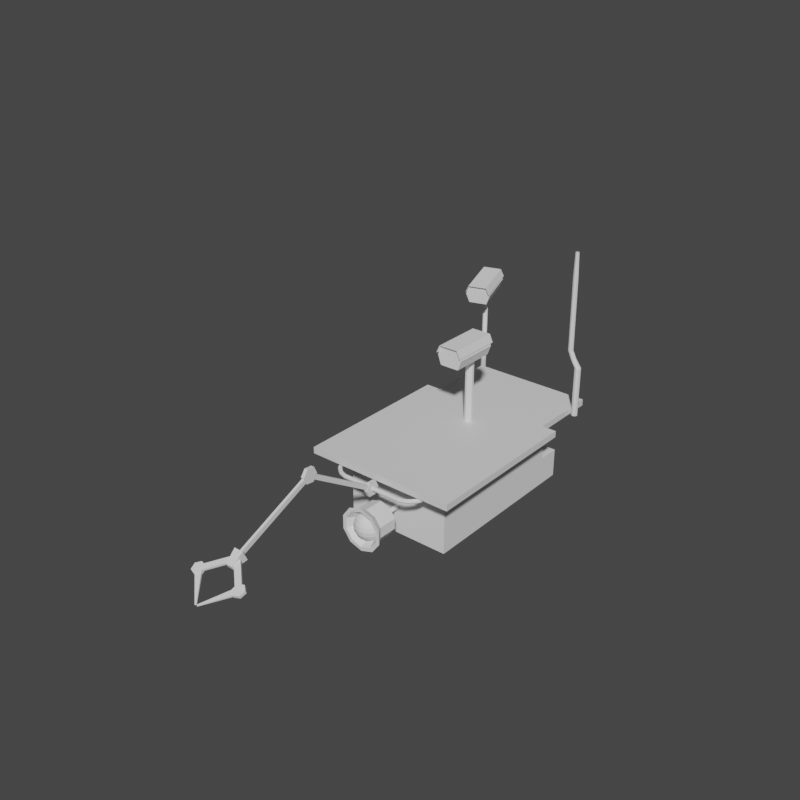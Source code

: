 # Source: Rovee.blend  (saved by Blender 3.1.7; exported with 4.5.12 LTS)
import bpy
from mathutils import Matrix  # noqa: F401  (used for matrix-valued properties, if any)

bpy.ops.wm.read_factory_settings(use_empty=True)
scene = bpy.context.scene
scene.name = 'Scene'

# ---- materials (node trees are filled in below, after node groups)
mat_metal = bpy.data.materials.new('Metal')
mat_glass = bpy.data.materials.new('Glass')
mat_antenna_mat = bpy.data.materials.new('Antenna_MAT')

# ---- material node trees
mat_metal.use_nodes = True; mat_metal.node_tree.nodes.clear()
_N = mat_metal.node_tree.nodes; _L = mat_metal.node_tree.links
n0 = _N.new('ShaderNodeBsdfPrincipled'); n0.name = 'Principled BSDF'; n0.location = (10, 300)
n0.distribution = 'GGX'
n0.subsurface_method = 'RANDOM_WALK_SKIN'
n0.inputs[3].default_value = 1.45
n0.inputs[27].default_value = (0.0, 0.0, 0.0, 1.0)
n0.inputs[28].default_value = 1.0
n1 = _N.new('ShaderNodeOutputMaterial'); n1.name = 'Material Output'; n1.location = (300, 300)
_L.new(n0.outputs[0], n1.inputs[0])
n1.is_active_output = True
mat_glass.use_nodes = True; mat_glass.node_tree.nodes.clear()
_N = mat_glass.node_tree.nodes; _L = mat_glass.node_tree.links
n0 = _N.new('ShaderNodeBsdfPrincipled'); n0.name = 'Principled BSDF'; n0.location = (10, 300)
n0.distribution = 'GGX'
n0.subsurface_method = 'RANDOM_WALK_SKIN'
n0.inputs[3].default_value = 1.45
n0.inputs[27].default_value = (0.0, 0.0, 0.0, 1.0)
n0.inputs[28].default_value = 1.0
n1 = _N.new('ShaderNodeOutputMaterial'); n1.name = 'Material Output'; n1.location = (300, 300)
_L.new(n0.outputs[0], n1.inputs[0])
n1.is_active_output = True
mat_antenna_mat.use_nodes = True; mat_antenna_mat.node_tree.nodes.clear()
_N = mat_antenna_mat.node_tree.nodes; _L = mat_antenna_mat.node_tree.links
n0 = _N.new('ShaderNodeOutputMaterial'); n0.name = 'Material Output'; n0.location = (300, 300)
n1 = _N.new('ShaderNodeBsdfPrincipled'); n1.name = 'Principled BSDF'; n1.location = (10, 300)
n1.distribution = 'GGX'
n1.subsurface_method = 'RANDOM_WALK_SKIN'
n1.inputs[3].default_value = 1.45
n1.inputs[27].default_value = (0.0, 0.0, 0.0, 1.0)
n1.inputs[28].default_value = 1.0
_L.new(n1.outputs[0], n0.inputs[0])
n0.is_active_output = True

# ---- world
world_world = bpy.data.worlds.new('World'); scene.world = world_world
world_world.use_nodes = True; world_world.node_tree.nodes.clear()
_N = world_world.node_tree.nodes; _L = world_world.node_tree.links
n0 = _N.new('ShaderNodeOutputWorld'); n0.name = 'World Output'; n0.location = (300, 300)
n1 = _N.new('ShaderNodeBackground'); n1.name = 'Background'; n1.location = (10, 300)
n1.inputs[0].default_value = (0.05088, 0.05088, 0.05088, 1.0)
_L.new(n1.outputs[0], n0.inputs[0])
n0.is_active_output = True
world_world.color = (0.05088, 0.05088, 0.05088)
world_world.use_sun_shadow = False
world_world.sun_shadow_jitter_overblur = 0.0

# ---- meshes
me_cube = bpy.data.meshes.new('Cube')
me_cube.from_pydata([(-1.338, -1.718, -0.8537), (-1.338, -1.718, 0.8537), (-1.338, 2.158, -0.8537), (-1.338, 2.158, 0.8537), (1.338, -1.718, -0.8537), (1.338, -1.718, 0.8537), (1.338, 2.158, -0.8537), (1.338, 2.158, 0.8537), (-1.338, -1.718, -0.1357), (-1.338, 2.158, -0.1357), (1.338, 2.158, -0.1357), (1.338, -1.718, -0.1357), (-1.338, 2.713, -0.1357), (-1.338, 2.713, -0.8537), (1.338, 2.713, -0.8537), (1.338, 2.713, -0.1357)], [], [(8, 1, 3, 9), (9, 3, 7, 10), (10, 7, 5, 11), (11, 5, 1, 8), (2, 6, 4, 0), (7, 3, 1, 5), (4, 11, 8, 0), (6, 10, 11, 4), (9, 10, 15, 12), (0, 8, 9, 2), (13, 12, 15, 14), (2, 9, 12, 13), (10, 6, 14, 15), (6, 2, 13, 14)])
_uv = me_cube.uv_layers.new(name='UVMap')
_uv.uv.foreach_set('vector', [0.4801, 0.0, 0.625, 0.0, 0.625, 0.25, 0.4801, 0.25, 0.4801, 0.25, 0.625, 0.25, 0.625, 0.5, 0.4801, 0.5, 0.4801, 0.5, 0.625, 0.5, 0.625, 0.75, 0.4801, 0.75, 0.4801, 0.75, 0.625, 0.75, 0.625, 1.0, 0.4801, 1.0, 0.125, 0.5, 0.375, 0.5, 0.375, 0.75, 0.125, 0.75, 0.625, 0.5, 0.875, 0.5, 0.875, 0.75, 0.625, 0.75, 0.375, 0.75, 0.4801, 0.75, 0.4801, 1.0, 0.375, 1.0, 0.375, 0.5, 0.4801, 0.5, 0.4801, 0.75, 0.375, 0.75, 0.4801, 0.25, 0.4801, 0.5, 0.4801, 0.5, 0.4801, 0.25, 0.375, 0.0, 0.4801, 0.0, 0.4801, 0.25, 0.375, 0.25, 0.375, 0.25, 0.4801, 0.25, 0.4801, 0.5, 0.375, 0.5, 0.375, 0.25, 0.4801, 0.25, 0.4801, 0.25, 0.375, 0.25, 0.4801, 0.5, 0.375, 0.5, 0.375, 0.5, 0.4801, 0.5, 0.375, 0.5, 0.125, 0.5, 0.125, 0.5, 0.375, 0.5])
me_cube.use_remesh_fix_poles = True
me_cube.use_remesh_preserve_attributes = False
me_cube.update()
me_cube_001 = bpy.data.meshes.new('Cube.001')
me_cube_001.from_pydata([(1.903, -2.073, -0.07966), (1.903, -2.073, 0.07966), (1.903, 2.073, -0.07966), (1.903, 2.073, 0.07966), (0.0, 2.073, -0.07966), (0.0, 2.073, 0.07966), (0.0, -2.073, -0.07966), (0.0, -2.073, 0.07966), (1.531, 2.073, 0.07966), (1.531, -2.073, -0.07966), (1.531, 2.073, -0.07966), (1.531, -2.073, 0.07966), (-1.903, -2.073, -0.07966), (-1.903, -2.073, 0.07966), (-1.903, 2.073, -0.07966), (-1.903, 2.073, 0.07966), (-1.531, 2.073, 0.07966), (-1.531, -2.073, -0.07966), (-1.531, 2.073, -0.07966), (-1.531, -2.073, 0.07966), (1.531, 3.87, -0.07966), (0.0, 3.87, -0.07966), (0.0, 3.87, 0.07966), (1.531, 3.87, 0.07966), (-1.531, 3.87, -0.07966), (-1.531, 3.87, 0.07966)], [], [(10, 8, 3, 2), (2, 3, 1, 0), (10, 2, 0, 9), (8, 5, 7, 11), (9, 11, 7, 6), (0, 1, 11, 9), (3, 8, 11, 1), (4, 10, 9, 6), (8, 10, 20, 23), (18, 14, 15, 16), (14, 12, 13, 15), (18, 17, 12, 14), (16, 19, 7, 5), (17, 6, 7, 19), (12, 17, 19, 13), (15, 13, 19, 16), (4, 6, 17, 18), (5, 8, 23, 22), (21, 22, 23, 20), (21, 24, 25, 22), (16, 5, 22, 25), (10, 4, 21, 20), (4, 18, 24, 21), (18, 16, 25, 24)])
me_cube_001.polygons.foreach_set('material_index', [0, 0, 0, 1, 0, 0, 1, 0, 0, 0, 0, 0, 1, 0, 0, 1, 0, 1, 0, 0, 1, 0, 0, 0])
_uv = me_cube_001.uv_layers.new(name='UVMap')
_uv.uv.foreach_set('vector', [0.375, 0.4756, 0.625, 0.4756, 0.625, 0.5, 0.375, 0.5, 0.375, 0.5, 0.625, 0.5, 0.625, 0.75, 0.375, 0.75, 0.3506, 0.5, 0.375, 0.5, 0.375, 0.75, 0.3506, 0.75, 0.6494, 0.5, 0.75, 0.5, 0.75, 0.75, 0.6494, 0.75, 0.375, 0.7744, 0.625, 0.7744, 0.625, 0.875, 0.375, 0.875, 0.375, 0.75, 0.625, 0.75, 0.625, 0.7744, 0.375, 0.7744, 0.625, 0.5, 0.6494, 0.5, 0.6494, 0.75, 0.625, 0.75, 0.25, 0.5, 0.3506, 0.5, 0.3506, 0.75, 0.25, 0.75, 0.625, 0.4756, 0.375, 0.4756, 0.375, 0.4756, 0.625, 0.4756, 0.375, 0.4756, 0.375, 0.5, 0.625, 0.5, 0.625, 0.4756, 0.375, 0.5, 0.375, 0.75, 0.625, 0.75, 0.625, 0.5, 0.3506, 0.5, 0.3506, 0.75, 0.375, 0.75, 0.375, 0.5, 0.6494, 0.5, 0.6494, 0.75, 0.75, 0.75, 0.75, 0.5, 0.375, 0.7744, 0.375, 0.875, 0.625, 0.875, 0.625, 0.7744, 0.375, 0.75, 0.375, 0.7744, 0.625, 0.7744, 0.625, 0.75, 0.625, 0.5, 0.625, 0.75, 0.6494, 0.75, 0.6494, 0.5, 0.25, 0.5, 0.25, 0.75, 0.3506, 0.75, 0.3506, 0.5, 0.75, 0.5, 0.6494, 0.5, 0.6494, 0.5, 0.75, 0.5, 0.375, 0.375, 0.625, 0.375, 0.625, 0.4756, 0.375, 0.4756, 0.375, 0.375, 0.375, 0.4756, 0.625, 0.4756, 0.625, 0.375, 0.6494, 0.5, 0.75, 0.5, 0.75, 0.5, 0.6494, 0.5, 0.3506, 0.5, 0.25, 0.5, 0.25, 0.5, 0.3506, 0.5, 0.25, 0.5, 0.3506, 0.5, 0.3506, 0.5, 0.25, 0.5, 0.375, 0.4756, 0.625, 0.4756, 0.625, 0.4756, 0.375, 0.4756])
me_cube_001.materials.append(mat_metal)
me_cube_001.materials.append(mat_glass)
me_cube_001.use_remesh_fix_poles = True
me_cube_001.use_remesh_preserve_attributes = False
me_cube_001.update()
me_cylinder = bpy.data.meshes.new('Cylinder')
me_cylinder.from_pydata([(0.0, -0.1046, 0.8931), (0.0, -0.1046, -0.8931), (-0.06148, -0.08462, 0.8931), (-0.06148, -0.08462, -0.8931), (-0.09947, -0.03232, 0.8931), (-0.09947, -0.03232, -0.8931), (-0.09947, 0.03232, 0.8931), (-0.09947, 0.03232, -0.8931), (-0.06148, 0.08462, 0.8931), (-0.06148, 0.08462, -0.8931), (9.144e-09, 0.1046, 0.8931), (9.144e-09, 0.1046, -0.8931), (0.06148, 0.08462, 0.8931), (0.06148, 0.08462, -0.8931), (0.09947, 0.03232, 0.8931), (0.09947, 0.03232, -0.8931), (0.09947, -0.03232, 0.8931), (0.09947, -0.03232, -0.8931), (0.06148, -0.08462, 0.8931), (0.06148, -0.08462, -0.8931)], [], [(0, 2, 3, 1), (2, 4, 5, 3), (4, 6, 7, 5), (6, 8, 9, 7), (8, 10, 11, 9), (10, 12, 13, 11), (12, 14, 15, 13), (14, 16, 17, 15), (3, 5, 7, 9, 11, 13, 15, 17, 19, 1), (16, 18, 19, 17), (18, 0, 1, 19), (0, 18, 16, 14, 12, 10, 8, 6, 4, 2)])
_uv = me_cylinder.uv_layers.new(name='UVMap')
_uv.uv.foreach_set('vector', [1.0, 0.5, 0.9, 0.5, 0.9, 1.0, 1.0, 1.0, 0.9, 0.5, 0.8, 0.5, 0.8, 1.0, 0.9, 1.0, 0.8, 0.5, 0.7, 0.5, 0.7, 1.0, 0.8, 1.0, 0.7, 0.5, 0.6, 0.5, 0.6, 1.0, 0.7, 1.0, 0.6, 0.5, 0.5, 0.5, 0.5, 1.0, 0.6, 1.0, 0.5, 0.5, 0.4, 0.5, 0.4, 1.0, 0.5, 1.0, 0.4, 0.5, 0.3, 0.5, 0.3, 1.0, 0.4, 1.0, 0.3, 0.5, 0.2, 0.5, 0.2, 1.0, 0.3, 1.0, 0.3911, 0.4442, 0.4783, 0.3242, 0.4783, 0.1758, 0.3911, 0.05584, 0.25, 0.01, 0.1089, 0.05584, 0.02175, 0.1758, 0.02175, 0.3242, 0.1089, 0.4442, 0.25, 0.49, 0.2, 0.5, 0.1, 0.5, 0.1, 1.0, 0.2, 1.0, 0.1, 0.5, -7.451e-08, 0.5, -7.451e-08, 1.0, 0.1, 1.0, 0.75, 0.49, 0.6089, 0.4442, 0.5217, 0.3242, 0.5217, 0.1758, 0.6089, 0.05584, 0.75, 0.01, 0.8911, 0.05584, 0.9783, 0.1758, 0.9783, 0.3242, 0.8911, 0.4442])
me_cylinder.use_remesh_fix_poles = True
me_cylinder.use_remesh_preserve_attributes = False
me_cylinder.update()
me_cube_002 = bpy.data.meshes.new('Cube.002')
me_cube_002.from_pydata([(0.239, -0.5667, -0.2435), (0.2174, -0.5667, 0.2435), (0.239, 0.5667, -0.2435), (0.2174, 0.5667, 0.2435), (-0.239, -0.5667, -0.2435), (-0.2174, -0.5667, 0.2435), (-0.239, 0.5667, -0.2435), (-0.2174, 0.5667, 0.2435), (0.3268, -0.5667, 0.0), (0.3268, 0.5667, 0.0), (-0.3268, 0.5667, 0.0), (-0.3268, -0.5667, 0.0), (0.2946, -0.5667, 0.07187), (0.2946, 0.5667, 0.07187), (-0.2946, 0.5667, 0.07187), (-0.2946, -0.5667, 0.07187), (0.3275, -0.63, 0.06264), (0.2418, -0.63, 0.2534), (0.2418, 0.63, 0.2534), (-0.2418, 0.63, 0.2534), (-0.2418, -0.63, 0.2534), (0.3275, 0.63, 0.06264), (-0.3275, 0.63, 0.06264), (-0.3275, -0.63, 0.06264)], [], [(1, 17, 20, 5), (13, 14, 7, 3), (14, 22, 19, 7), (15, 12, 1, 5), (2, 0, 4, 6), (3, 18, 21, 13), (4, 0, 8, 11), (6, 4, 11, 10), (2, 6, 10, 9), (0, 2, 9, 8), (11, 8, 12, 15), (10, 11, 15, 14), (9, 10, 14, 13), (8, 9, 13, 12), (16, 21, 18, 17), (22, 23, 20, 19), (19, 20, 17, 18), (13, 21, 16, 12), (7, 19, 18, 3), (15, 23, 22, 14), (5, 20, 23, 15), (12, 16, 17, 1)])
_uv = me_cube_002.uv_layers.new(name='UVMap')
_uv.uv.foreach_set('vector', [0.625, 1.0, 0.625, 1.0, 0.625, 0.75, 0.625, 0.75, 0.5369, 0.25, 0.5369, 0.5, 0.625, 0.5, 0.625, 0.25, 0.5369, 0.5, 0.5369, 0.5, 0.625, 0.5, 0.625, 0.5, 0.5369, 0.75, 0.5369, 1.0, 0.625, 1.0, 0.625, 0.75, 0.125, 0.5, 0.125, 0.75, 0.375, 0.75, 0.375, 0.5, 0.625, 0.25, 0.625, 0.25, 0.5369, 0.25, 0.5369, 0.25, 0.375, 0.75, 0.375, 1.0, 0.5, 1.0, 0.5, 0.75, 0.375, 0.5, 0.375, 0.75, 0.5, 0.75, 0.5, 0.5, 0.375, 0.25, 0.375, 0.5, 0.5, 0.5, 0.5, 0.25, 0.375, 0.0, 0.375, 0.25, 0.5, 0.25, 0.5, 0.0, 0.5, 0.75, 0.5, 1.0, 0.5369, 1.0, 0.5369, 0.75, 0.5, 0.5, 0.5, 0.75, 0.5369, 0.75, 0.5369, 0.5, 0.5, 0.25, 0.5, 0.5, 0.5369, 0.5, 0.5369, 0.25, 0.5, 0.0, 0.5, 0.25, 0.5369, 0.25, 0.5369, 0.0, 0.5369, 0.0, 0.5369, 0.25, 0.625, 0.25, 0.625, 0.0, 0.5369, 0.5, 0.5369, 0.75, 0.625, 0.75, 0.625, 0.5, 0.625, 0.5, 0.625, 0.75, 0.875, 0.75, 0.875, 0.5, 0.5369, 0.25, 0.5369, 0.25, 0.5369, 0.0, 0.5369, 0.0, 0.625, 0.5, 0.625, 0.5, 0.625, 0.25, 0.625, 0.25, 0.5369, 0.75, 0.5369, 0.75, 0.5369, 0.5, 0.5369, 0.5, 0.625, 0.75, 0.625, 0.75, 0.5369, 0.75, 0.5369, 0.75, 0.5369, 1.0, 0.5369, 1.0, 0.625, 1.0, 0.625, 1.0])
me_cube_002.use_remesh_fix_poles = True
me_cube_002.use_remesh_preserve_attributes = False
me_cube_002.update()
me_cylinder_001 = bpy.data.meshes.new('Cylinder.001')
me_cylinder_001.from_pydata([(0.0, 0.2421, 0.426), (0.0, -0.2421, 0.426), (0.2504, 0.2421, 0.3447), (0.2504, -0.2421, 0.3447), (0.4052, 0.2421, 0.1316), (0.4052, -0.2421, 0.1316), (0.4052, 0.2421, -0.1316), (0.4052, -0.2421, -0.1316), (0.2504, 0.2421, -0.3447), (0.2504, -0.2421, -0.3447), (-3.724e-08, 0.2421, -0.426), (-3.724e-08, -0.2421, -0.426), (-0.2504, 0.2421, -0.3447), (-0.2504, -0.2421, -0.3447), (-0.4052, 0.2421, -0.1316), (-0.4052, -0.2421, -0.1316), (-0.4052, 0.2421, 0.1316), (-0.4052, -0.2421, 0.1316), (-0.2504, 0.2421, 0.3447), (-0.2504, -0.2421, 0.3447), (0.3217, -0.4258, 0.4427), (8.451e-09, -0.4258, 0.5473), (0.5205, -0.4258, 0.1691), (0.5205, -0.4258, -0.1691), (0.3217, -0.4258, -0.4427), (-3.939e-08, -0.4258, -0.5473), (-0.3217, -0.4258, -0.4427), (-0.5205, -0.4258, -0.1691), (-0.5205, -0.4258, 0.1691), (-0.3217, -0.4258, 0.4427), (0.2649, -0.4258, 0.3645), (6.024e-09, -0.4258, 0.4506), (0.4285, -0.4258, 0.1392), (0.4285, -0.4258, -0.1392), (0.2649, -0.4258, -0.3645), (-3.337e-08, -0.4258, -0.4506), (-0.2649, -0.4258, -0.3645), (-0.4285, -0.4258, -0.1392), (-0.4285, -0.4258, 0.1392), (-0.2649, -0.4258, 0.3645), (0.2649, -0.4258, 0.3645), (6.024e-09, -0.4258, 0.4506), (0.4285, -0.4258, 0.1392), (0.4285, -0.4258, -0.1392), (0.2649, -0.4258, -0.3645), (-3.337e-08, -0.4258, -0.4506), (-0.2649, -0.4258, -0.3645), (-0.4285, -0.4258, -0.1392), (-0.4285, -0.4258, 0.1392), (-0.2649, -0.4258, 0.3645), (0.2068, -0.2419, 0.2847), (1.236e-08, -0.2419, 0.3519), (0.3347, -0.2419, 0.1087), (0.3347, -0.2419, -0.1087), (0.2068, -0.2419, -0.2847), (-1.84e-08, -0.2419, -0.3519), (-0.2068, -0.2419, -0.2847), (-0.3347, -0.2419, -0.1087), (-0.3347, -0.2419, 0.1087), (-0.2068, -0.2419, 0.2847), (0.2068, 0.0357, 0.2847), (7.672e-09, 0.0357, 0.3519), (0.3347, 0.0357, 0.1087), (0.3347, 0.0357, -0.1087), (0.2068, 0.0357, -0.2847), (-2.309e-08, 0.0357, -0.3519), (-0.2068, 0.0357, -0.2847), (-0.3347, 0.0357, -0.1087), (-0.3347, 0.0357, 0.1087), (-0.2068, 0.0357, 0.2847), (-7.66e-09, 0.2421, 0.06102), (0.03587, 0.2421, 0.04937), (0.05803, 0.2421, 0.01886), (0.05803, 0.2421, -0.01886), (0.03587, 0.2421, -0.04937), (-1.299e-08, 0.2421, -0.06102), (-0.03587, 0.2421, -0.04937), (-0.05803, 0.2421, -0.01886), (-0.05803, 0.2421, 0.01886), (-0.03587, 0.2421, 0.04937), (7.5e-08, 0.8307, 0.06102), (0.03587, 0.8307, 0.04937), (0.05803, 0.8307, 0.01886), (0.05803, 0.8307, -0.01886), (0.03587, 0.8307, -0.04937), (6.967e-08, 0.8307, -0.06102), (-0.03587, 0.8307, -0.04937), (-0.05803, 0.8307, -0.01886), (-0.05803, 0.8307, 0.01886), (-0.03587, 0.8307, 0.04937)], [], [(0, 1, 3, 2), (2, 3, 5, 4), (4, 5, 7, 6), (6, 7, 9, 8), (8, 9, 11, 10), (10, 11, 13, 12), (12, 13, 15, 14), (14, 15, 17, 16), (13, 11, 25, 26), (16, 17, 19, 18), (18, 19, 1, 0), (12, 14, 77, 76), (25, 24, 34, 35), (11, 9, 24, 25), (9, 7, 23, 24), (3, 1, 21, 20), (7, 5, 22, 23), (5, 3, 20, 22), (1, 19, 29, 21), (19, 17, 28, 29), (17, 15, 27, 28), (15, 13, 26, 27), (34, 33, 43, 44), (22, 20, 30, 32), (29, 28, 38, 39), (26, 25, 35, 36), (23, 22, 32, 33), (21, 29, 39, 31), (27, 26, 36, 37), (24, 23, 33, 34), (20, 21, 31, 30), (28, 27, 37, 38), (40, 41, 51, 50), (30, 31, 41, 40), (38, 37, 47, 48), (35, 34, 44, 45), (32, 30, 40, 42), (39, 38, 48, 49), (36, 35, 45, 46), (33, 32, 42, 43), (31, 39, 49, 41), (37, 36, 46, 47), (58, 57, 67, 68), (48, 47, 57, 58), (45, 44, 54, 55), (42, 40, 50, 52), (49, 48, 58, 59), (46, 45, 55, 56), (43, 42, 52, 53), (41, 49, 59, 51), (47, 46, 56, 57), (44, 43, 53, 54), (60, 61, 69, 68, 67, 66, 65, 64, 63, 62), (55, 54, 64, 65), (52, 50, 60, 62), (59, 58, 68, 69), (56, 55, 65, 66), (53, 52, 62, 63), (51, 59, 69, 61), (57, 56, 66, 67), (54, 53, 63, 64), (50, 51, 61, 60), (77, 78, 88, 87), (10, 12, 76, 75), (8, 10, 75, 74), (6, 8, 74, 73), (0, 2, 71, 70), (4, 6, 73, 72), (2, 4, 72, 71), (18, 0, 70, 79), (16, 18, 79, 78), (14, 16, 78, 77), (80, 81, 82, 83, 84, 85, 86, 87, 88, 89), (74, 75, 85, 84), (71, 72, 82, 81), (78, 79, 89, 88), (75, 76, 86, 85), (72, 73, 83, 82), (79, 70, 80, 89), (76, 77, 87, 86), (73, 74, 84, 83), (70, 71, 81, 80)])
_uv = me_cylinder_001.uv_layers.new(name='UVMap')
_uv.uv.foreach_set('vector', [1.0, 0.5, 1.0, 1.0, 0.9, 1.0, 0.9, 0.5, 0.9, 0.5, 0.9, 1.0, 0.8, 1.0, 0.8, 0.5, 0.8, 0.5, 0.8, 1.0, 0.7, 1.0, 0.7, 0.5, 0.7, 0.5, 0.7, 1.0, 0.6, 1.0, 0.6, 0.5, 0.6, 0.5, 0.6, 1.0, 0.5, 1.0, 0.5, 0.5, 0.5, 0.5, 0.5, 1.0, 0.4, 1.0, 0.4, 0.5, 0.4, 0.5, 0.4, 1.0, 0.3, 1.0, 0.3, 0.5, 0.3, 0.5, 0.3, 1.0, 0.2, 1.0, 0.2, 0.5, 0.4, 1.0, 0.5, 1.0, 0.5, 1.0, 0.4, 1.0, 0.2, 0.5, 0.2, 1.0, 0.1, 1.0, 0.1, 0.5, 0.1, 0.5, 0.1, 1.0, -7.451e-08, 1.0, -7.451e-08, 0.5, 0.4, 0.5, 0.3, 0.5, 0.3, 0.5, 0.4, 0.5, 0.5, 1.0, 0.6, 1.0, 0.6, 1.0, 0.5, 1.0, 0.5, 1.0, 0.6, 1.0, 0.6, 1.0, 0.5, 1.0, 0.6, 1.0, 0.7, 1.0, 0.7, 1.0, 0.6, 1.0, 0.9, 1.0, 1.0, 1.0, 1.0, 1.0, 0.9, 1.0, 0.7, 1.0, 0.8, 1.0, 0.8, 1.0, 0.7, 1.0, 0.8, 1.0, 0.9, 1.0, 0.9, 1.0, 0.8, 1.0, -7.451e-08, 1.0, 0.1, 1.0, 0.1, 1.0, -7.451e-08, 1.0, 0.1, 1.0, 0.2, 1.0, 0.2, 1.0, 0.1, 1.0, 0.2, 1.0, 0.3, 1.0, 0.3, 1.0, 0.2, 1.0, 0.3, 1.0, 0.4, 1.0, 0.4, 1.0, 0.3, 1.0, 0.6, 1.0, 0.7, 1.0, 0.7, 1.0, 0.6, 1.0, 0.8, 1.0, 0.9, 1.0, 0.9, 1.0, 0.8, 1.0, 0.1, 1.0, 0.2, 1.0, 0.2, 1.0, 0.1, 1.0, 0.4, 1.0, 0.5, 1.0, 0.5, 1.0, 0.4, 1.0, 0.7, 1.0, 0.8, 1.0, 0.8, 1.0, 0.7, 1.0, -7.451e-08, 1.0, 0.1, 1.0, 0.1, 1.0, -7.451e-08, 1.0, 0.3, 1.0, 0.4, 1.0, 0.4, 1.0, 0.3, 1.0, 0.6, 1.0, 0.7, 1.0, 0.7, 1.0, 0.6, 1.0, 0.9, 1.0, 1.0, 1.0, 1.0, 1.0, 0.9, 1.0, 0.2, 1.0, 0.3, 1.0, 0.3, 1.0, 0.2, 1.0, 0.9, 1.0, 1.0, 1.0, 1.0, 1.0, 0.9, 1.0, 0.9, 1.0, 1.0, 1.0, 1.0, 1.0, 0.9, 1.0, 0.2, 1.0, 0.3, 1.0, 0.3, 1.0, 0.2, 1.0, 0.5, 1.0, 0.6, 1.0, 0.6, 1.0, 0.5, 1.0, 0.8, 1.0, 0.9, 1.0, 0.9, 1.0, 0.8, 1.0, 0.1, 1.0, 0.2, 1.0, 0.2, 1.0, 0.1, 1.0, 0.4, 1.0, 0.5, 1.0, 0.5, 1.0, 0.4, 1.0, 0.7, 1.0, 0.8, 1.0, 0.8, 1.0, 0.7, 1.0, -7.451e-08, 1.0, 0.1, 1.0, 0.1, 1.0, -7.451e-08, 1.0, 0.3, 1.0, 0.4, 1.0, 0.4, 1.0, 0.3, 1.0, 0.2, 1.0, 0.3, 1.0, 0.3, 1.0, 0.2, 1.0, 0.2, 1.0, 0.3, 1.0, 0.3, 1.0, 0.2, 1.0, 0.5, 1.0, 0.6, 1.0, 0.6, 1.0, 0.5, 1.0, 0.8, 1.0, 0.9, 1.0, 0.9, 1.0, 0.8, 1.0, 0.1, 1.0, 0.2, 1.0, 0.2, 1.0, 0.1, 1.0, 0.4, 1.0, 0.5, 1.0, 0.5, 1.0, 0.4, 1.0, 0.7, 1.0, 0.8, 1.0, 0.8, 1.0, 0.7, 1.0, -7.451e-08, 1.0, 0.1, 1.0, 0.1, 1.0, -7.451e-08, 1.0, 0.3, 1.0, 0.4, 1.0, 0.4, 1.0, 0.3, 1.0, 0.6, 1.0, 0.7, 1.0, 0.7, 1.0, 0.6, 1.0, 0.3911, 0.4442, 0.25, 0.49, 0.1089, 0.4442, 0.02175, 0.3242, 0.02175, 0.1758, 0.1089, 0.05584, 0.25, 0.01, 0.3911, 0.05584, 0.4783, 0.1758, 0.4783, 0.3242, 0.5, 1.0, 0.6, 1.0, 0.6, 1.0, 0.5, 1.0, 0.8, 1.0, 0.9, 1.0, 0.9, 1.0, 0.8, 1.0, 0.1, 1.0, 0.2, 1.0, 0.2, 1.0, 0.1, 1.0, 0.4, 1.0, 0.5, 1.0, 0.5, 1.0, 0.4, 1.0, 0.7, 1.0, 0.8, 1.0, 0.8, 1.0, 0.7, 1.0, -7.451e-08, 1.0, 0.1, 1.0, 0.1, 1.0, -7.451e-08, 1.0, 0.3, 1.0, 0.4, 1.0, 0.4, 1.0, 0.3, 1.0, 0.6, 1.0, 0.7, 1.0, 0.7, 1.0, 0.6, 1.0, 0.9, 1.0, 1.0, 1.0, 1.0, 1.0, 0.9, 1.0, 0.3, 0.5, 0.2, 0.5, 0.2, 0.5, 0.3, 0.5, 0.5, 0.5, 0.4, 0.5, 0.4, 0.5, 0.5, 0.5, 0.6, 0.5, 0.5, 0.5, 0.5, 0.5, 0.6, 0.5, 0.7, 0.5, 0.6, 0.5, 0.6, 0.5, 0.7, 0.5, 1.0, 0.5, 0.9, 0.5, 0.9, 0.5, 1.0, 0.5, 0.8, 0.5, 0.7, 0.5, 0.7, 0.5, 0.8, 0.5, 0.9, 0.5, 0.8, 0.5, 0.8, 0.5, 0.9, 0.5, 0.1, 0.5, -7.451e-08, 0.5, -7.451e-08, 0.5, 0.1, 0.5, 0.2, 0.5, 0.1, 0.5, 0.1, 0.5, 0.2, 0.5, 0.3, 0.5, 0.2, 0.5, 0.2, 0.5, 0.3, 0.5, 1.0, 0.5, 0.9, 0.5, 0.8, 0.5, 0.7, 0.5, 0.6, 0.5, 0.5, 0.5, 0.4, 0.5, 0.3, 0.5, 0.2, 0.5, 0.1, 0.5, 0.6, 0.5, 0.5, 0.5, 0.5, 0.5, 0.6, 0.5, 0.9, 0.5, 0.8, 0.5, 0.8, 0.5, 0.9, 0.5, 0.2, 0.5, 0.1, 0.5, 0.1, 0.5, 0.2, 0.5, 0.5, 0.5, 0.4, 0.5, 0.4, 0.5, 0.5, 0.5, 0.8, 0.5, 0.7, 0.5, 0.7, 0.5, 0.8, 0.5, 0.1, 0.5, -7.451e-08, 0.5, -7.451e-08, 0.5, 0.1, 0.5, 0.4, 0.5, 0.3, 0.5, 0.3, 0.5, 0.4, 0.5, 0.7, 0.5, 0.6, 0.5, 0.6, 0.5, 0.7, 0.5, 1.0, 0.5, 0.9, 0.5, 0.9, 0.5, 1.0, 0.5])
me_cylinder_001.use_remesh_fix_poles = True
me_cylinder_001.use_remesh_preserve_attributes = False
me_cylinder_001.update()
me_cylinder_003 = bpy.data.meshes.new('Cylinder.003')
me_cylinder_003.from_pydata([(-0.3249, 0.4642, 0.06807), (0.3249, -0.4642, 0.06807), (-0.2921, 0.4871, 0.05507), (0.3577, -0.4412, 0.05507), (-0.2719, 0.5013, 0.02104), (0.378, -0.427, 0.02104), (-0.2719, 0.5013, -0.02104), (0.378, -0.427, -0.02104), (-0.2921, 0.4871, -0.05507), (0.3577, -0.4412, -0.05507), (-0.3249, 0.4642, -0.06807), (0.3249, -0.4642, -0.06807), (-0.3577, 0.4412, -0.05507), (0.2921, -0.4871, -0.05507), (-0.378, 0.427, -0.02104), (0.2719, -0.5013, -0.02104), (-0.378, 0.427, 0.02104), (0.2719, -0.5013, 0.02104), (-0.3577, 0.4412, 0.05507), (0.2921, -0.4871, 0.05507), (-0.5533, 0.7904, 0.156), (-0.5241, 0.8184, 0.1445), (-0.513, 0.8457, 0.1145), (-0.5244, 0.862, 0.0774), (-0.5539, 0.861, 0.04739), (-0.5902, 0.8431, 0.03593), (-0.6194, 0.8151, 0.04739), (-0.6305, 0.7877, 0.0774), (-0.6191, 0.7715, 0.1145), (-0.5896, 0.7725, 0.1445), (-0.6939, 0.9912, 0.2954), (-0.6671, 1.023, 0.2876), (-0.6624, 1.059, 0.2671), (-0.6817, 1.087, 0.2419), (-0.7176, 1.095, 0.2215), (-0.7564, 1.08, 0.2137), (-0.7832, 1.049, 0.2215), (-0.7878, 1.013, 0.2419), (-0.7685, 0.9849, 0.2671), (-0.7326, 0.9768, 0.2876), (-0.8519, 1.217, 0.565), (-0.8251, 1.248, 0.5572), (-0.8204, 1.285, 0.5368), (-0.8397, 1.312, 0.5116), (-0.8756, 1.321, 0.4912), (-0.9143, 1.306, 0.4834), (-0.9412, 1.275, 0.4912), (-0.9458, 1.238, 0.5116), (-0.9265, 1.211, 0.5368), (-0.8906, 1.202, 0.5572), (-0.9427, 1.347, 0.8224), (-0.9171, 1.38, 0.8189), (-0.9156, 1.421, 0.8098), (-0.9389, 1.454, 0.7986), (-0.9779, 1.467, 0.7895), (-1.018, 1.454, 0.786), (-1.043, 1.421, 0.7895), (-1.045, 1.38, 0.7986), (-1.022, 1.347, 0.8098), (-0.9826, 1.334, 0.8189), (-0.9929, 1.418, 1.145), (-0.9676, 1.452, 1.146), (-0.9668, 1.494, 1.146), (-0.991, 1.528, 1.147), (-1.031, 1.542, 1.148), (-1.071, 1.53, 1.148), (-1.096, 1.496, 1.148), (-1.097, 1.454, 1.147), (-1.073, 1.42, 1.146), (-1.033, 1.406, 1.146), (-0.9809, 1.401, 1.503), (-0.9556, 1.435, 1.503), (-0.9549, 1.477, 1.504), (-0.979, 1.511, 1.505), (-1.019, 1.525, 1.506), (-1.059, 1.513, 1.506), (-1.084, 1.479, 1.506), (-1.085, 1.437, 1.505), (-1.061, 1.403, 1.504), (-1.021, 1.389, 1.503)], [], [(0, 1, 3, 2), (2, 3, 5, 4), (4, 5, 7, 6), (6, 7, 9, 8), (8, 9, 11, 10), (10, 11, 13, 12), (12, 13, 15, 14), (14, 15, 17, 16), (3, 1, 19, 17, 15, 13, 11, 9, 7, 5), (16, 17, 19, 18), (18, 19, 1, 0), (6, 8, 24, 23), (27, 28, 38, 37), (0, 2, 21, 20), (4, 6, 23, 22), (2, 4, 22, 21), (18, 0, 20, 29), (16, 18, 29, 28), (14, 16, 28, 27), (12, 14, 27, 26), (10, 12, 26, 25), (8, 10, 25, 24), (34, 35, 45, 44), (24, 25, 35, 34), (21, 22, 32, 31), (28, 29, 39, 38), (25, 26, 36, 35), (22, 23, 33, 32), (29, 20, 30, 39), (26, 27, 37, 36), (23, 24, 34, 33), (20, 21, 31, 30), (41, 42, 52, 51), (31, 32, 42, 41), (38, 39, 49, 48), (35, 36, 46, 45), (32, 33, 43, 42), (39, 30, 40, 49), (36, 37, 47, 46), (33, 34, 44, 43), (30, 31, 41, 40), (37, 38, 48, 47), (53, 54, 64, 63), (48, 49, 59, 58), (45, 46, 56, 55), (42, 43, 53, 52), (49, 40, 50, 59), (46, 47, 57, 56), (43, 44, 54, 53), (40, 41, 51, 50), (47, 48, 58, 57), (44, 45, 55, 54), (60, 61, 71, 70), (50, 51, 61, 60), (57, 58, 68, 67), (54, 55, 65, 64), (51, 52, 62, 61), (58, 59, 69, 68), (55, 56, 66, 65), (52, 53, 63, 62), (59, 50, 60, 69), (56, 57, 67, 66), (70, 71, 72, 73, 74, 75, 76, 77, 78, 79), (67, 68, 78, 77), (64, 65, 75, 74), (61, 62, 72, 71), (68, 69, 79, 78), (65, 66, 76, 75), (62, 63, 73, 72), (69, 60, 70, 79), (66, 67, 77, 76), (63, 64, 74, 73)])
_uv = me_cylinder_003.uv_layers.new(name='UVMap')
_uv.uv.foreach_set('vector', [1.0, 0.5, 1.0, 1.0, 0.9, 1.0, 0.9, 0.5, 0.9, 0.5, 0.9, 1.0, 0.8, 1.0, 0.8, 0.5, 0.8, 0.5, 0.8, 1.0, 0.7, 1.0, 0.7, 0.5, 0.7, 0.5, 0.7, 1.0, 0.6, 1.0, 0.6, 0.5, 0.6, 0.5, 0.6, 1.0, 0.5, 1.0, 0.5, 0.5, 0.5, 0.5, 0.5, 1.0, 0.4, 1.0, 0.4, 0.5, 0.4, 0.5, 0.4, 1.0, 0.3, 1.0, 0.3, 0.5, 0.3, 0.5, 0.3, 1.0, 0.2, 1.0, 0.2, 0.5, 0.3911, 0.4442, 0.25, 0.49, 0.1089, 0.4442, 0.02175, 0.3242, 0.02175, 0.1758, 0.1089, 0.05584, 0.25, 0.01, 0.3911, 0.05584, 0.4783, 0.1758, 0.4783, 0.3242, 0.2, 0.5, 0.2, 1.0, 0.1, 1.0, 0.1, 0.5, 0.1, 0.5, 0.1, 1.0, -7.451e-08, 1.0, -7.451e-08, 0.5, 0.7, 0.5, 0.6, 0.5, 0.6, 0.5, 0.7, 0.5, 0.3, 0.5, 0.2, 0.5, 0.2, 0.5, 0.3, 0.5, 1.0, 0.5, 0.9, 0.5, 0.9, 0.5, 1.0, 0.5, 0.8, 0.5, 0.7, 0.5, 0.7, 0.5, 0.8, 0.5, 0.9, 0.5, 0.8, 0.5, 0.8, 0.5, 0.9, 0.5, 0.1, 0.5, -7.451e-08, 0.5, -7.451e-08, 0.5, 0.1, 0.5, 0.2, 0.5, 0.1, 0.5, 0.1, 0.5, 0.2, 0.5, 0.3, 0.5, 0.2, 0.5, 0.2, 0.5, 0.3, 0.5, 0.4, 0.5, 0.3, 0.5, 0.3, 0.5, 0.4, 0.5, 0.5, 0.5, 0.4, 0.5, 0.4, 0.5, 0.5, 0.5, 0.6, 0.5, 0.5, 0.5, 0.5, 0.5, 0.6, 0.5, 0.6, 0.5, 0.5, 0.5, 0.5, 0.5, 0.6, 0.5, 0.6, 0.5, 0.5, 0.5, 0.5, 0.5, 0.6, 0.5, 0.9, 0.5, 0.8, 0.5, 0.8, 0.5, 0.9, 0.5, 0.2, 0.5, 0.1, 0.5, 0.1, 0.5, 0.2, 0.5, 0.5, 0.5, 0.4, 0.5, 0.4, 0.5, 0.5, 0.5, 0.8, 0.5, 0.7, 0.5, 0.7, 0.5, 0.8, 0.5, 0.1, 0.5, -7.451e-08, 0.5, -7.451e-08, 0.5, 0.1, 0.5, 0.4, 0.5, 0.3, 0.5, 0.3, 0.5, 0.4, 0.5, 0.7, 0.5, 0.6, 0.5, 0.6, 0.5, 0.7, 0.5, 1.0, 0.5, 0.9, 0.5, 0.9, 0.5, 1.0, 0.5, 0.9, 0.5, 0.8, 0.5, 0.8, 0.5, 0.9, 0.5, 0.9, 0.5, 0.8, 0.5, 0.8, 0.5, 0.9, 0.5, 0.2, 0.5, 0.1, 0.5, 0.1, 0.5, 0.2, 0.5, 0.5, 0.5, 0.4, 0.5, 0.4, 0.5, 0.5, 0.5, 0.8, 0.5, 0.7, 0.5, 0.7, 0.5, 0.8, 0.5, 0.1, 0.5, -7.451e-08, 0.5, -7.451e-08, 0.5, 0.1, 0.5, 0.4, 0.5, 0.3, 0.5, 0.3, 0.5, 0.4, 0.5, 0.7, 0.5, 0.6, 0.5, 0.6, 0.5, 0.7, 0.5, 1.0, 0.5, 0.9, 0.5, 0.9, 0.5, 1.0, 0.5, 0.3, 0.5, 0.2, 0.5, 0.2, 0.5, 0.3, 0.5, 0.7, 0.5, 0.6, 0.5, 0.6, 0.5, 0.7, 0.5, 0.2, 0.5, 0.1, 0.5, 0.1, 0.5, 0.2, 0.5, 0.5, 0.5, 0.4, 0.5, 0.4, 0.5, 0.5, 0.5, 0.8, 0.5, 0.7, 0.5, 0.7, 0.5, 0.8, 0.5, 0.1, 0.5, -7.451e-08, 0.5, -7.451e-08, 0.5, 0.1, 0.5, 0.4, 0.5, 0.3, 0.5, 0.3, 0.5, 0.4, 0.5, 0.7, 0.5, 0.6, 0.5, 0.6, 0.5, 0.7, 0.5, 1.0, 0.5, 0.9, 0.5, 0.9, 0.5, 1.0, 0.5, 0.3, 0.5, 0.2, 0.5, 0.2, 0.5, 0.3, 0.5, 0.6, 0.5, 0.5, 0.5, 0.5, 0.5, 0.6, 0.5, 1.0, 0.5, 0.9, 0.5, 0.9, 0.5, 1.0, 0.5, 1.0, 0.5, 0.9, 0.5, 0.9, 0.5, 1.0, 0.5, 0.3, 0.5, 0.2, 0.5, 0.2, 0.5, 0.3, 0.5, 0.6, 0.5, 0.5, 0.5, 0.5, 0.5, 0.6, 0.5, 0.9, 0.5, 0.8, 0.5, 0.8, 0.5, 0.9, 0.5, 0.2, 0.5, 0.1, 0.5, 0.1, 0.5, 0.2, 0.5, 0.5, 0.5, 0.4, 0.5, 0.4, 0.5, 0.5, 0.5, 0.8, 0.5, 0.7, 0.5, 0.7, 0.5, 0.8, 0.5, 0.1, 0.5, -7.451e-08, 0.5, -7.451e-08, 0.5, 0.1, 0.5, 0.4, 0.5, 0.3, 0.5, 0.3, 0.5, 0.4, 0.5, 0.75, 0.49, 0.8911, 0.4442, 0.9783, 0.3242, 0.9783, 0.1758, 0.8911, 0.05584, 0.75, 0.01, 0.6089, 0.05584, 0.5217, 0.1758, 0.5217, 0.3242, 0.6089, 0.4442, 0.3, 0.5, 0.2, 0.5, 0.2, 0.5, 0.3, 0.5, 0.6, 0.5, 0.5, 0.5, 0.5, 0.5, 0.6, 0.5, 0.9, 0.5, 0.8, 0.5, 0.8, 0.5, 0.9, 0.5, 0.2, 0.5, 0.1, 0.5, 0.1, 0.5, 0.2, 0.5, 0.5, 0.5, 0.4, 0.5, 0.4, 0.5, 0.5, 0.5, 0.8, 0.5, 0.7, 0.5, 0.7, 0.5, 0.8, 0.5, 0.1, 0.5, -7.451e-08, 0.5, -7.451e-08, 0.5, 0.1, 0.5, 0.4, 0.5, 0.3, 0.5, 0.3, 0.5, 0.4, 0.5, 0.7, 0.5, 0.6, 0.5, 0.6, 0.5, 0.7, 0.5])
me_cylinder_003.use_remesh_fix_poles = True
me_cylinder_003.use_remesh_preserve_attributes = False
me_cylinder_003.update()
me_cube_003 = bpy.data.meshes.new('Cube.003')
me_cube_003.from_pydata([(0.3846, -0.4493, -0.2962), (0.3773, -0.4998, 0.1886), (0.05981, 0.6312, -0.1886), (0.05248, 0.5807, 0.2962), (-0.07312, -0.5869, -0.2962), (-0.03916, -0.625, 0.1886), (-0.398, 0.4936, -0.1886), (-0.364, 0.4555, 0.2962), (0.4754, -0.4461, -0.05381), (0.1506, 0.6343, 0.05381), (-0.4754, 0.4461, 0.05381), (-0.1506, -0.6343, -0.05381), (0.4465, -0.462, 0.01774), (0.1216, 0.6185, 0.1253), (-0.4425, 0.4489, 0.1253), (-0.1177, -0.6316, 0.01774), (0.4959, -0.5121, 0.002536), (0.419, -0.5541, 0.1925), (0.05787, 0.6472, 0.3121), (-0.4052, 0.508, 0.3121), (-0.04402, -0.6933, 0.1925), (0.1348, 0.6892, 0.1222), (-0.4925, 0.5007, 0.1222), (-0.1313, -0.7006, 0.002536)], [], [(1, 17, 20, 5), (13, 14, 7, 3), (14, 22, 19, 7), (15, 12, 1, 5), (2, 0, 4, 6), (3, 18, 21, 13), (4, 0, 8, 11), (6, 4, 11, 10), (2, 6, 10, 9), (0, 2, 9, 8), (11, 8, 12, 15), (10, 11, 15, 14), (9, 10, 14, 13), (8, 9, 13, 12), (16, 21, 18, 17), (22, 23, 20, 19), (19, 20, 17, 18), (13, 21, 16, 12), (7, 19, 18, 3), (15, 23, 22, 14), (5, 20, 23, 15), (12, 16, 17, 1)])
_uv = me_cube_003.uv_layers.new(name='UVMap')
_uv.uv.foreach_set('vector', [0.625, 1.0, 0.625, 1.0, 0.625, 0.75, 0.625, 0.75, 0.5369, 0.25, 0.5369, 0.5, 0.625, 0.5, 0.625, 0.25, 0.5369, 0.5, 0.5369, 0.5, 0.625, 0.5, 0.625, 0.5, 0.5369, 0.75, 0.5369, 1.0, 0.625, 1.0, 0.625, 0.75, 0.125, 0.5, 0.125, 0.75, 0.375, 0.75, 0.375, 0.5, 0.625, 0.25, 0.625, 0.25, 0.5369, 0.25, 0.5369, 0.25, 0.375, 0.75, 0.375, 1.0, 0.5, 1.0, 0.5, 0.75, 0.375, 0.5, 0.375, 0.75, 0.5, 0.75, 0.5, 0.5, 0.375, 0.25, 0.375, 0.5, 0.5, 0.5, 0.5, 0.25, 0.375, 0.0, 0.375, 0.25, 0.5, 0.25, 0.5, 0.0, 0.5, 0.75, 0.5, 1.0, 0.5369, 1.0, 0.5369, 0.75, 0.5, 0.5, 0.5, 0.75, 0.5369, 0.75, 0.5369, 0.5, 0.5, 0.25, 0.5, 0.5, 0.5369, 0.5, 0.5369, 0.25, 0.5, 0.0, 0.5, 0.25, 0.5369, 0.25, 0.5369, 0.0, 0.5369, 0.0, 0.5369, 0.25, 0.625, 0.25, 0.625, 0.0, 0.5369, 0.5, 0.5369, 0.75, 0.625, 0.75, 0.625, 0.5, 0.625, 0.5, 0.625, 0.75, 0.875, 0.75, 0.875, 0.5, 0.5369, 0.25, 0.5369, 0.25, 0.5369, 0.0, 0.5369, 0.0, 0.625, 0.5, 0.625, 0.5, 0.625, 0.25, 0.625, 0.25, 0.5369, 0.75, 0.5369, 0.75, 0.5369, 0.5, 0.5369, 0.5, 0.625, 0.75, 0.625, 0.75, 0.5369, 0.75, 0.5369, 0.75, 0.5369, 1.0, 0.5369, 1.0, 0.625, 1.0, 0.625, 1.0])
me_cube_003.use_remesh_fix_poles = True
me_cube_003.use_remesh_preserve_attributes = False
me_cube_003.update()
me_sphere = bpy.data.meshes.new('Sphere')
me_sphere.from_pydata([(0.1091, -2.781e-08, 0.3357), (0.2075, -1.729e-08, 0.2855), (0.2855, 9.008e-09, 0.2075), (0.3357, -2.255e-08, 0.1091), (0.3529, -3.307e-08, -1.543e-08), (0.3357, -2.255e-08, -0.1091), (0.2855, 9.008e-09, -0.2075), (0.2075, -2.255e-08, -0.2855), (0.1091, -3.307e-08, -0.3357), (0.1037, -0.0337, 0.3357), (0.1973, -0.06411, 0.2855), (0.2716, -0.08824, 0.2075), (0.3192, -0.1037, 0.1091), (0.3357, -0.1091, -1.543e-08), (0.3192, -0.1037, -0.1091), (0.2716, -0.08824, -0.2075), (0.1973, -0.06411, -0.2855), (0.1037, -0.0337, -0.3357), (0.08824, -0.06411, 0.3357), (0.1678, -0.1219, 0.2855), (0.231, -0.1678, 0.2075), (0.2716, -0.1973, 0.1091), (0.2855, -0.2075, -1.543e-08), (0.2716, -0.1973, -0.1091), (0.231, -0.1678, -0.2075), (0.1678, -0.1219, -0.2855), (0.08824, -0.06411, -0.3357), (0.06411, -0.08824, 0.3357), (0.1219, -0.1678, 0.2855), (0.1678, -0.231, 0.2075), (0.1973, -0.2716, 0.1091), (0.2075, -0.2855, -1.543e-08), (0.1973, -0.2716, -0.1091), (0.1678, -0.231, -0.2075), (0.1219, -0.1678, -0.2855), (0.06411, -0.08824, -0.3357), (0.0337, -0.1037, 0.3357), (0.06411, -0.1973, 0.2855), (0.08824, -0.2716, 0.2075), (0.1037, -0.3192, 0.1091), (0.1091, -0.3357, -1.543e-08), (0.1037, -0.3192, -0.1091), (0.08824, -0.2716, -0.2075), (0.06411, -0.1973, -0.2855), (0.0337, -0.1037, -0.3357), (9.535e-09, -0.1091, 0.3357), (1.479e-08, -0.2075, 0.2855), (3.057e-08, -0.2855, 0.2075), (9.535e-09, -0.3357, 0.1091), (-9.837e-10, -0.3529, -1.543e-08), (9.535e-09, -0.3357, -0.1091), (3.057e-08, -0.2855, -0.2075), (1.479e-08, -0.2075, -0.2855), (-6.243e-09, -0.1091, -0.3357), (-0.0337, -0.1037, 0.3357), (-0.06411, -0.1973, 0.2855), (-0.08824, -0.2716, 0.2075), (-0.1037, -0.3192, 0.1091), (-0.1091, -0.3357, -1.543e-08), (-0.1037, -0.3192, -0.1091), (-0.08824, -0.2716, -0.2075), (-0.06411, -0.1973, -0.2855), (-0.0337, -0.1037, -0.3357), (-0.06411, -0.08824, 0.3357), (-0.1219, -0.1678, 0.2855), (-0.1678, -0.231, 0.2075), (-0.1973, -0.2716, 0.1091), (-0.2075, -0.2855, -1.543e-08), (-0.1973, -0.2716, -0.1091), (-0.1678, -0.231, -0.2075), (-0.1219, -0.1678, -0.2855), (-0.06411, -0.08824, -0.3357), (-2.496e-08, -4.899e-08, 0.3529), (-0.08824, -0.06411, 0.3357), (-0.1678, -0.1219, 0.2855), (-0.231, -0.1678, 0.2075), (-0.2716, -0.1973, 0.1091), (-0.2855, -0.2075, -1.543e-08), (-0.2716, -0.1973, -0.1091), (-0.231, -0.1678, -0.2075), (-0.1678, -0.1219, -0.2855), (-0.08824, -0.06411, -0.3357), (-0.1037, -0.0337, 0.3357), (-0.1973, -0.06411, 0.2855), (-0.2716, -0.08824, 0.2075), (-0.3192, -0.1037, 0.1091), (-0.3357, -0.1091, -1.543e-08), (-0.3192, -0.1037, -0.1091), (-0.2716, -0.08824, -0.2075), (-0.1973, -0.06411, -0.2855), (-0.1037, -0.0337, -0.3357), (-0.1091, -3.833e-08, 0.3357), (-0.2075, -2.255e-08, 0.2855), (-0.2855, -4.358e-08, 0.2075), (-0.3357, -1.51e-09, 0.1091), (-0.3529, -2.255e-08, -1.543e-08), (-0.3357, -1.51e-09, -0.1091), (-0.2855, -4.358e-08, -0.2075), (-0.2075, -2.255e-08, -0.2855), (-0.1091, -2.518e-08, -0.3357), (0.0, -3.086e-08, -0.3529)], [], [(100, 8, 17), (6, 5, 14, 15), (3, 2, 11, 12), (0, 72, 9), (7, 6, 15, 16), (4, 3, 12, 13), (1, 0, 9, 10), (8, 7, 16, 17), (5, 4, 13, 14), (2, 1, 10, 11), (14, 13, 22, 23), (11, 10, 19, 20), (100, 17, 26), (15, 14, 23, 24), (12, 11, 20, 21), (9, 72, 18), (16, 15, 24, 25), (13, 12, 21, 22), (10, 9, 18, 19), (17, 16, 25, 26), (19, 18, 27, 28), (26, 25, 34, 35), (23, 22, 31, 32), (20, 19, 28, 29), (100, 26, 35), (24, 23, 32, 33), (21, 20, 29, 30), (18, 72, 27), (25, 24, 33, 34), (22, 21, 30, 31), (31, 30, 39, 40), (28, 27, 36, 37), (35, 34, 43, 44), (32, 31, 40, 41), (29, 28, 37, 38), (100, 35, 44), (33, 32, 41, 42), (30, 29, 38, 39), (27, 72, 36), (34, 33, 42, 43), (36, 72, 45), (43, 42, 51, 52), (40, 39, 48, 49), (37, 36, 45, 46), (44, 43, 52, 53), (41, 40, 49, 50), (38, 37, 46, 47), (100, 44, 53), (42, 41, 50, 51), (39, 38, 47, 48), (51, 50, 59, 60), (48, 47, 56, 57), (45, 72, 54), (52, 51, 60, 61), (49, 48, 57, 58), (46, 45, 54, 55), (53, 52, 61, 62), (50, 49, 58, 59), (47, 46, 55, 56), (100, 53, 62), (56, 55, 64, 65), (100, 62, 71), (60, 59, 68, 69), (57, 56, 65, 66), (54, 72, 63), (61, 60, 69, 70), (58, 57, 66, 67), (55, 54, 63, 64), (62, 61, 70, 71), (59, 58, 67, 68), (68, 67, 77, 78), (65, 64, 74, 75), (100, 71, 81), (69, 68, 78, 79), (66, 65, 75, 76), (63, 72, 73), (70, 69, 79, 80), (67, 66, 76, 77), (64, 63, 73, 74), (71, 70, 80, 81), (74, 73, 82, 83), (81, 80, 89, 90), (78, 77, 86, 87), (75, 74, 83, 84), (100, 81, 90), (79, 78, 87, 88), (76, 75, 84, 85), (73, 72, 82), (80, 79, 88, 89), (77, 76, 85, 86), (89, 88, 97, 98), (86, 85, 94, 95), (83, 82, 91, 92), (90, 89, 98, 99), (87, 86, 95, 96), (84, 83, 92, 93), (100, 90, 99), (88, 87, 96, 97), (85, 84, 93, 94), (82, 72, 91)])
_uv = me_sphere.uv_layers.new(name='UVMap')
_uv.uv.foreach_set('vector', [0.475, 0.0, 0.5, 0.1, 0.45, 0.1, 0.5, 0.3, 0.5, 0.4, 0.45, 0.4, 0.45, 0.3, 0.5, 0.6, 0.5, 0.7, 0.45, 0.7, 0.45, 0.6, 0.5, 0.9, 0.475, 1.0, 0.45, 0.9, 0.5, 0.2, 0.5, 0.3, 0.45, 0.3, 0.45, 0.2, 0.5, 0.5, 0.5, 0.6, 0.45, 0.6, 0.45, 0.5, 0.5, 0.8, 0.5, 0.9, 0.45, 0.9, 0.45, 0.8, 0.5, 0.1, 0.5, 0.2, 0.45, 0.2, 0.45, 0.1, 0.5, 0.4, 0.5, 0.5, 0.45, 0.5, 0.45, 0.4, 0.5, 0.7, 0.5, 0.8, 0.45, 0.8, 0.45, 0.7, 0.45, 0.4, 0.45, 0.5, 0.4, 0.5, 0.4, 0.4, 0.45, 0.7, 0.45, 0.8, 0.4, 0.8, 0.4, 0.7, 0.425, 0.0, 0.45, 0.1, 0.4, 0.1, 0.45, 0.3, 0.45, 0.4, 0.4, 0.4, 0.4, 0.3, 0.45, 0.6, 0.45, 0.7, 0.4, 0.7, 0.4, 0.6, 0.45, 0.9, 0.425, 1.0, 0.4, 0.9, 0.45, 0.2, 0.45, 0.3, 0.4, 0.3, 0.4, 0.2, 0.45, 0.5, 0.45, 0.6, 0.4, 0.6, 0.4, 0.5, 0.45, 0.8, 0.45, 0.9, 0.4, 0.9, 0.4, 0.8, 0.45, 0.1, 0.45, 0.2, 0.4, 0.2, 0.4, 0.1, 0.4, 0.8, 0.4, 0.9, 0.35, 0.9, 0.35, 0.8, 0.4, 0.1, 0.4, 0.2, 0.35, 0.2, 0.35, 0.1, 0.4, 0.4, 0.4, 0.5, 0.35, 0.5, 0.35, 0.4, 0.4, 0.7, 0.4, 0.8, 0.35, 0.8, 0.35, 0.7, 0.375, 0.0, 0.4, 0.1, 0.35, 0.1, 0.4, 0.3, 0.4, 0.4, 0.35, 0.4, 0.35, 0.3, 0.4, 0.6, 0.4, 0.7, 0.35, 0.7, 0.35, 0.6, 0.4, 0.9, 0.375, 1.0, 0.35, 0.9, 0.4, 0.2, 0.4, 0.3, 0.35, 0.3, 0.35, 0.2, 0.4, 0.5, 0.4, 0.6, 0.35, 0.6, 0.35, 0.5, 0.35, 0.5, 0.35, 0.6, 0.3, 0.6, 0.3, 0.5, 0.35, 0.8, 0.35, 0.9, 0.3, 0.9, 0.3, 0.8, 0.35, 0.1, 0.35, 0.2, 0.3, 0.2, 0.3, 0.1, 0.35, 0.4, 0.35, 0.5, 0.3, 0.5, 0.3, 0.4, 0.35, 0.7, 0.35, 0.8, 0.3, 0.8, 0.3, 0.7, 0.325, 0.0, 0.35, 0.1, 0.3, 0.1, 0.35, 0.3, 0.35, 0.4, 0.3, 0.4, 0.3, 0.3, 0.35, 0.6, 0.35, 0.7, 0.3, 0.7, 0.3, 0.6, 0.35, 0.9, 0.325, 1.0, 0.3, 0.9, 0.35, 0.2, 0.35, 0.3, 0.3, 0.3, 0.3, 0.2, 0.3, 0.9, 0.275, 1.0, 0.25, 0.9, 0.3, 0.2, 0.3, 0.3, 0.25, 0.3, 0.25, 0.2, 0.3, 0.5, 0.3, 0.6, 0.25, 0.6, 0.25, 0.5, 0.3, 0.8, 0.3, 0.9, 0.25, 0.9, 0.25, 0.8, 0.3, 0.1, 0.3, 0.2, 0.25, 0.2, 0.25, 0.1, 0.3, 0.4, 0.3, 0.5, 0.25, 0.5, 0.25, 0.4, 0.3, 0.7, 0.3, 0.8, 0.25, 0.8, 0.25, 0.7, 0.275, 0.0, 0.3, 0.1, 0.25, 0.1, 0.3, 0.3, 0.3, 0.4, 0.25, 0.4, 0.25, 0.3, 0.3, 0.6, 0.3, 0.7, 0.25, 0.7, 0.25, 0.6, 0.25, 0.3, 0.25, 0.4, 0.2, 0.4, 0.2, 0.3, 0.25, 0.6, 0.25, 0.7, 0.2, 0.7, 0.2, 0.6, 0.25, 0.9, 0.225, 1.0, 0.2, 0.9, 0.25, 0.2, 0.25, 0.3, 0.2, 0.3, 0.2, 0.2, 0.25, 0.5, 0.25, 0.6, 0.2, 0.6, 0.2, 0.5, 0.25, 0.8, 0.25, 0.9, 0.2, 0.9, 0.2, 0.8, 0.25, 0.1, 0.25, 0.2, 0.2, 0.2, 0.2, 0.1, 0.25, 0.4, 0.25, 0.5, 0.2, 0.5, 0.2, 0.4, 0.25, 0.7, 0.25, 0.8, 0.2, 0.8, 0.2, 0.7, 0.225, 0.0, 0.25, 0.1, 0.2, 0.1, 0.2, 0.7, 0.2, 0.8, 0.15, 0.8, 0.15, 0.7, 0.175, 0.0, 0.2, 0.1, 0.15, 0.1, 0.2, 0.3, 0.2, 0.4, 0.15, 0.4, 0.15, 0.3, 0.2, 0.6, 0.2, 0.7, 0.15, 0.7, 0.15, 0.6, 0.2, 0.9, 0.175, 1.0, 0.15, 0.9, 0.2, 0.2, 0.2, 0.3, 0.15, 0.3, 0.15, 0.2, 0.2, 0.5, 0.2, 0.6, 0.15, 0.6, 0.15, 0.5, 0.2, 0.8, 0.2, 0.9, 0.15, 0.9, 0.15, 0.8, 0.2, 0.1, 0.2, 0.2, 0.15, 0.2, 0.15, 0.1, 0.2, 0.4, 0.2, 0.5, 0.15, 0.5, 0.15, 0.4, 0.15, 0.4, 0.15, 0.5, 0.1, 0.5, 0.1, 0.4, 0.15, 0.7, 0.15, 0.8, 0.1, 0.8, 0.1, 0.7, 0.125, 0.0, 0.15, 0.1, 0.1, 0.1, 0.15, 0.3, 0.15, 0.4, 0.1, 0.4, 0.1, 0.3, 0.15, 0.6, 0.15, 0.7, 0.1, 0.7, 0.1, 0.6, 0.15, 0.9, 0.125, 1.0, 0.1, 0.9, 0.15, 0.2, 0.15, 0.3, 0.1, 0.3, 0.1, 0.2, 0.15, 0.5, 0.15, 0.6, 0.1, 0.6, 0.1, 0.5, 0.15, 0.8, 0.15, 0.9, 0.1, 0.9, 0.1, 0.8, 0.15, 0.1, 0.15, 0.2, 0.1, 0.2, 0.1, 0.1, 0.1, 0.8, 0.1, 0.9, 0.05, 0.9, 0.05, 0.8, 0.1, 0.1, 0.1, 0.2, 0.05, 0.2, 0.05, 0.1, 0.1, 0.4, 0.1, 0.5, 0.05, 0.5, 0.05, 0.4, 0.1, 0.7, 0.1, 0.8, 0.05, 0.8, 0.05, 0.7, 0.075, 0.0, 0.1, 0.1, 0.05, 0.1, 0.1, 0.3, 0.1, 0.4, 0.05, 0.4, 0.05, 0.3, 0.1, 0.6, 0.1, 0.7, 0.05, 0.7, 0.05, 0.6, 0.1, 0.9, 0.075, 1.0, 0.05, 0.9, 0.1, 0.2, 0.1, 0.3, 0.05, 0.3, 0.05, 0.2, 0.1, 0.5, 0.1, 0.6, 0.05, 0.6, 0.05, 0.5, 0.05, 0.2, 0.05, 0.3, 2.98e-08, 0.3, 2.98e-08, 0.2, 0.05, 0.5, 0.05, 0.6, 0.0, 0.6, 2.98e-08, 0.5, 0.05, 0.8, 0.05, 0.9, 8.941e-08, 0.9, 2.98e-08, 0.8, 0.05, 0.1, 0.05, 0.2, 2.98e-08, 0.2, 2.98e-08, 0.1, 0.05, 0.4, 0.05, 0.5, 2.98e-08, 0.5, 0.0, 0.4, 0.05, 0.7, 0.05, 0.8, 2.98e-08, 0.8, 2.98e-08, 0.7, 0.025, 0.0, 0.05, 0.1, 2.98e-08, 0.1, 0.05, 0.3, 0.05, 0.4, 0.0, 0.4, 2.98e-08, 0.3, 0.05, 0.6, 0.05, 0.7, 2.98e-08, 0.7, 0.0, 0.6, 0.05, 0.9, 0.025, 1.0, 8.941e-08, 0.9])
me_sphere.materials.append(None)
me_sphere.use_remesh_fix_poles = True
me_sphere.use_remesh_preserve_attributes = False
me_sphere.update()
me_cylinder_002 = bpy.data.meshes.new('Cylinder.002')
me_cylinder_002.from_pydata([(-0.07952, -3.476e-09, -0.6258), (-0.07952, -3.476e-09, 0.6258), (-0.05623, 0.05623, -0.6258), (-0.05623, 0.05623, 0.6258), (0.0, 0.07952, -0.6258), (0.0, 0.07952, 0.6258), (0.05623, 0.05623, -0.6258), (0.05623, 0.05623, 0.6258), (0.07952, -3.476e-09, -0.6258), (0.07952, -3.476e-09, 0.6258), (0.05623, -0.05623, -0.6258), (0.05623, -0.05623, 0.6258), (2.528e-09, -0.07952, -0.6258), (2.528e-09, -0.07952, 0.6258), (-0.05623, -0.05623, -0.6258), (-0.05623, -0.05623, 0.6258), (-0.1907, 2.531e-08, 0.7975), (-0.1737, 0.04538, 0.8055), (-0.1325, 0.06418, 0.8246), (-0.09142, 0.04538, 0.8438), (-0.07438, 2.479e-08, 0.8518), (-0.09142, -0.04538, 0.8438), (-0.1325, -0.06418, 0.8246), (-0.1737, -0.04538, 0.8055), (-0.2909, 2.093e-08, 1.026), (-0.2721, 0.04538, 1.026), (-0.2268, 0.06418, 1.027), (-0.1814, 0.04538, 1.027), (-0.1626, 2.093e-08, 1.027), (-0.1814, -0.04538, 1.027), (-0.2268, -0.06418, 1.027), (-0.2721, -0.04538, 1.026), (-0.2961, -1.303e-07, 1.619), (-0.2773, 0.04538, 1.619), (-0.2319, 0.06418, 1.62), (-0.1866, 0.04538, 1.62), (-0.1678, -1.303e-07, 1.62), (-0.1866, -0.04538, 1.62), (-0.2319, -0.06418, 1.62), (-0.2773, -0.04538, 1.619), (-0.3071, -7.719e-07, 2.878), (-0.2883, 0.04538, 2.878), (-0.2429, 0.06417, 2.879), (-0.1976, 0.04538, 2.879), (-0.1788, -7.719e-07, 2.879), (-0.1976, -0.04538, 2.879), (-0.2429, -0.06418, 2.879), (-0.2883, -0.04538, 2.878), (-0.2944, -1.697e-07, 3.468), (-0.2808, 0.03272, 3.468), (-0.2481, 0.04627, 3.468), (-0.2154, 0.03272, 3.469), (-0.2018, -1.697e-07, 3.469), (-0.2154, -0.03272, 3.469), (-0.2481, -0.04627, 3.468), (-0.2808, -0.03272, 3.468)], [], [(0, 1, 3, 2), (2, 3, 5, 4), (4, 5, 7, 6), (6, 7, 9, 8), (8, 9, 11, 10), (10, 11, 13, 12), (7, 5, 18, 19), (12, 13, 15, 14), (14, 15, 1, 0), (0, 2, 4, 6, 8, 10, 12, 14), (23, 22, 30, 31), (13, 11, 21, 22), (9, 7, 19, 20), (15, 13, 22, 23), (5, 3, 17, 18), (11, 9, 20, 21), (1, 15, 23, 16), (3, 1, 16, 17), (28, 27, 35, 36), (21, 20, 28, 29), (19, 18, 26, 27), (17, 16, 24, 25), (16, 23, 31, 24), (22, 21, 29, 30), (20, 19, 27, 28), (18, 17, 25, 26), (32, 39, 47, 40), (26, 25, 33, 34), (31, 30, 38, 39), (29, 28, 36, 37), (27, 26, 34, 35), (25, 24, 32, 33), (24, 31, 39, 32), (30, 29, 37, 38), (45, 44, 52, 53), (38, 37, 45, 46), (36, 35, 43, 44), (34, 33, 41, 42), (39, 38, 46, 47), (37, 36, 44, 45), (35, 34, 42, 43), (33, 32, 40, 41), (49, 48, 55, 54, 53, 52, 51, 50), (43, 42, 50, 51), (41, 40, 48, 49), (40, 47, 55, 48), (46, 45, 53, 54), (44, 43, 51, 52), (42, 41, 49, 50), (47, 46, 54, 55)])
_uv = me_cylinder_002.uv_layers.new(name='UVMap')
_uv.uv.foreach_set('vector', [1.0, 0.5, 1.0, 1.0, 0.875, 1.0, 0.875, 0.5, 0.875, 0.5, 0.875, 1.0, 0.75, 1.0, 0.75, 0.5, 0.75, 0.5, 0.75, 1.0, 0.625, 1.0, 0.625, 0.5, 0.625, 0.5, 0.625, 1.0, 0.5, 1.0, 0.5, 0.5, 0.5, 0.5, 0.5, 1.0, 0.375, 1.0, 0.375, 0.5, 0.375, 0.5, 0.375, 1.0, 0.25, 1.0, 0.25, 0.5, 0.625, 1.0, 0.75, 1.0, 0.75, 1.0, 0.625, 1.0, 0.25, 0.5, 0.25, 1.0, 0.125, 1.0, 0.125, 0.5, 0.125, 0.5, 0.125, 1.0, 0.0, 1.0, 0.0, 0.5, 0.75, 0.49, 0.9197, 0.4197, 0.99, 0.25, 0.9197, 0.08029, 0.75, 0.01, 0.5803, 0.08029, 0.51, 0.25, 0.5803, 0.4197, 0.125, 1.0, 0.25, 1.0, 0.25, 1.0, 0.125, 1.0, 0.25, 1.0, 0.375, 1.0, 0.375, 1.0, 0.25, 1.0, 0.5, 1.0, 0.625, 1.0, 0.625, 1.0, 0.5, 1.0, 0.125, 1.0, 0.25, 1.0, 0.25, 1.0, 0.125, 1.0, 0.75, 1.0, 0.875, 1.0, 0.875, 1.0, 0.75, 1.0, 0.375, 1.0, 0.5, 1.0, 0.5, 1.0, 0.375, 1.0, 0.0, 1.0, 0.125, 1.0, 0.125, 1.0, 0.0, 1.0, 0.875, 1.0, 1.0, 1.0, 1.0, 1.0, 0.875, 1.0, 0.5, 1.0, 0.625, 1.0, 0.625, 1.0, 0.5, 1.0, 0.375, 1.0, 0.5, 1.0, 0.5, 1.0, 0.375, 1.0, 0.625, 1.0, 0.75, 1.0, 0.75, 1.0, 0.625, 1.0, 0.875, 1.0, 1.0, 1.0, 1.0, 1.0, 0.875, 1.0, 0.0, 1.0, 0.125, 1.0, 0.125, 1.0, 0.0, 1.0, 0.25, 1.0, 0.375, 1.0, 0.375, 1.0, 0.25, 1.0, 0.5, 1.0, 0.625, 1.0, 0.625, 1.0, 0.5, 1.0, 0.75, 1.0, 0.875, 1.0, 0.875, 1.0, 0.75, 1.0, 0.0, 1.0, 0.125, 1.0, 0.125, 1.0, 0.0, 1.0, 0.75, 1.0, 0.875, 1.0, 0.875, 1.0, 0.75, 1.0, 0.125, 1.0, 0.25, 1.0, 0.25, 1.0, 0.125, 1.0, 0.375, 1.0, 0.5, 1.0, 0.5, 1.0, 0.375, 1.0, 0.625, 1.0, 0.75, 1.0, 0.75, 1.0, 0.625, 1.0, 0.875, 1.0, 1.0, 1.0, 1.0, 1.0, 0.875, 1.0, 0.0, 1.0, 0.125, 1.0, 0.125, 1.0, 0.0, 1.0, 0.25, 1.0, 0.375, 1.0, 0.375, 1.0, 0.25, 1.0, 0.375, 1.0, 0.5, 1.0, 0.5, 1.0, 0.375, 1.0, 0.25, 1.0, 0.375, 1.0, 0.375, 1.0, 0.25, 1.0, 0.5, 1.0, 0.625, 1.0, 0.625, 1.0, 0.5, 1.0, 0.75, 1.0, 0.875, 1.0, 0.875, 1.0, 0.75, 1.0, 0.125, 1.0, 0.25, 1.0, 0.25, 1.0, 0.125, 1.0, 0.375, 1.0, 0.5, 1.0, 0.5, 1.0, 0.375, 1.0, 0.625, 1.0, 0.75, 1.0, 0.75, 1.0, 0.625, 1.0, 0.875, 1.0, 1.0, 1.0, 1.0, 1.0, 0.875, 1.0, 0.4197, 0.4197, 0.25, 0.49, 0.08029, 0.4197, 0.01, 0.25, 0.08029, 0.08029, 0.25, 0.01, 0.4197, 0.08029, 0.49, 0.25, 0.625, 1.0, 0.75, 1.0, 0.75, 1.0, 0.625, 1.0, 0.875, 1.0, 1.0, 1.0, 1.0, 1.0, 0.875, 1.0, 0.0, 1.0, 0.125, 1.0, 0.125, 1.0, 0.0, 1.0, 0.25, 1.0, 0.375, 1.0, 0.375, 1.0, 0.25, 1.0, 0.5, 1.0, 0.625, 1.0, 0.625, 1.0, 0.5, 1.0, 0.75, 1.0, 0.875, 1.0, 0.875, 1.0, 0.75, 1.0, 0.125, 1.0, 0.25, 1.0, 0.25, 1.0, 0.125, 1.0])
me_cylinder_002.materials.append(mat_antenna_mat)
me_cylinder_002.use_remesh_fix_poles = True
me_cylinder_002.use_remesh_preserve_attributes = False
me_cylinder_002.update()
me_cube_004 = bpy.data.meshes.new('Cube.004')
me_cube_004.from_pydata([(-0.03187, -1.85, 1.113), (-0.03187, -1.79, 1.207), (-0.03187, -0.1636, 0.03822), (-0.03187, -0.1037, 0.1321), (0.03187, -1.85, 1.113), (0.03187, -1.79, 1.207), (0.03187, -0.1636, 0.03822), (0.03187, -0.1037, 0.1321), (-0.04045, 0.1045, 0.1621), (0.04045, 0.1045, 0.1621), (-0.04045, 0.1925, -0.006889), (0.04045, 0.1925, -0.006889), (-0.04045, 0.09008, -0.1675), (0.04045, 0.09008, -0.1675), (-0.04045, -0.1002, -0.1592), (0.04045, -0.1002, -0.1592), (-0.04045, -0.1881, 0.009799), (0.04045, -0.1881, 0.009799), (-0.04045, -0.08576, 0.1704), (0.04045, -0.08576, 0.1704)], [], [(0, 1, 3, 2), (2, 3, 7, 6), (6, 7, 5, 4), (4, 5, 1, 0), (2, 6, 4, 0), (7, 3, 1, 5), (8, 9, 11, 10), (10, 11, 13, 12), (12, 13, 15, 14), (14, 15, 17, 16), (11, 9, 19, 17, 15, 13), (16, 17, 19, 18), (18, 19, 9, 8), (8, 10, 12, 14, 16, 18)])
_uv = me_cube_004.uv_layers.new(name='UVMap')
_uv.uv.foreach_set('vector', [0.375, 0.0, 0.625, 0.0, 0.625, 0.25, 0.375, 0.25, 0.375, 0.25, 0.625, 0.25, 0.625, 0.5, 0.375, 0.5, 0.375, 0.5, 0.625, 0.5, 0.625, 0.75, 0.375, 0.75, 0.375, 0.75, 0.625, 0.75, 0.625, 1.0, 0.375, 1.0, 0.125, 0.5, 0.375, 0.5, 0.375, 0.75, 0.125, 0.75, 0.625, 0.5, 0.875, 0.5, 0.875, 0.75, 0.625, 0.75, 1.0, 0.5, 1.0, 1.0, 0.8333, 1.0, 0.8333, 0.5, 0.8333, 0.5, 0.8333, 1.0, 0.6667, 1.0, 0.6667, 0.5, 0.6667, 0.5, 0.6667, 1.0, 0.5, 1.0, 0.5, 0.5, 0.5, 0.5, 0.5, 1.0, 0.3333, 1.0, 0.3333, 0.5, 0.4578, 0.37, 0.25, 0.49, 0.04215, 0.37, 0.04215, 0.13, 0.25, 0.01, 0.4578, 0.13, 0.3333, 0.5, 0.3333, 1.0, 0.1667, 1.0, 0.1667, 0.5, 0.1667, 0.5, 0.1667, 1.0, -8.941e-08, 1.0, -8.941e-08, 0.5, 0.75, 0.49, 0.9578, 0.37, 0.9578, 0.13, 0.75, 0.01, 0.5422, 0.13, 0.5422, 0.37])
me_cube_004.use_remesh_fix_poles = True
me_cube_004.use_remesh_preserve_attributes = False
me_cube_004.update()
me_cube_005 = bpy.data.meshes.new('Cube.005')
me_cube_005.from_pydata([(-0.03187, -1.946, -0.9342), (-0.03187, -1.992, -0.8326), (-0.03187, -0.1214, -0.1155), (-0.03187, -0.167, -0.01388), (0.03187, -1.946, -0.9342), (0.03187, -1.992, -0.8326), (0.03187, -0.1214, -0.1155), (0.03187, -0.167, -0.01388), (-0.04045, -0.07757, 0.1766), (0.04045, -0.07757, 0.1766), (-0.04045, 0.1119, 0.1572), (0.04045, 0.1119, 0.1572), (-0.04045, 0.1899, -0.01656), (0.04045, 0.1899, -0.01656), (-0.04045, 0.07838, -0.171), (0.04045, 0.07838, -0.171), (-0.04045, -0.1111, -0.1516), (0.04045, -0.1111, -0.1516), (-0.04045, -0.1891, 0.02217), (0.04045, -0.1891, 0.02217)], [], [(0, 1, 3, 2), (2, 3, 7, 6), (6, 7, 5, 4), (4, 5, 1, 0), (2, 6, 4, 0), (7, 3, 1, 5), (8, 9, 11, 10), (10, 11, 13, 12), (12, 13, 15, 14), (14, 15, 17, 16), (11, 9, 19, 17, 15, 13), (16, 17, 19, 18), (18, 19, 9, 8), (8, 10, 12, 14, 16, 18)])
_uv = me_cube_005.uv_layers.new(name='UVMap')
_uv.uv.foreach_set('vector', [0.375, 0.0, 0.625, 0.0, 0.625, 0.25, 0.375, 0.25, 0.375, 0.25, 0.625, 0.25, 0.625, 0.5, 0.375, 0.5, 0.375, 0.5, 0.625, 0.5, 0.625, 0.75, 0.375, 0.75, 0.375, 0.75, 0.625, 0.75, 0.625, 1.0, 0.375, 1.0, 0.125, 0.5, 0.375, 0.5, 0.375, 0.75, 0.125, 0.75, 0.625, 0.5, 0.875, 0.5, 0.875, 0.75, 0.625, 0.75, 1.0, 0.5, 1.0, 1.0, 0.8333, 1.0, 0.8333, 0.5, 0.8333, 0.5, 0.8333, 1.0, 0.6667, 1.0, 0.6667, 0.5, 0.6667, 0.5, 0.6667, 1.0, 0.5, 1.0, 0.5, 0.5, 0.5, 0.5, 0.5, 1.0, 0.3333, 1.0, 0.3333, 0.5, 0.4578, 0.37, 0.25, 0.49, 0.04215, 0.37, 0.04215, 0.13, 0.25, 0.01, 0.4578, 0.13, 0.3333, 0.5, 0.3333, 1.0, 0.1667, 1.0, 0.1667, 0.5, 0.1667, 0.5, 0.1667, 1.0, -8.941e-08, 1.0, -8.941e-08, 0.5, 0.75, 0.49, 0.9578, 0.37, 0.9578, 0.13, 0.75, 0.01, 0.5422, 0.13, 0.5422, 0.37])
me_cube_005.use_remesh_fix_poles = True
me_cube_005.use_remesh_preserve_attributes = False
me_cube_005.update()
me_cube_006 = bpy.data.meshes.new('Cube.006')
me_cube_006.from_pydata([(-0.5352, -0.3813, -0.2004), (-0.4393, -0.4703, -0.2403), (-0.01474, 0.08526, 0.008966), (0.08119, -0.003817, -0.031), (-0.5352, -0.4031, -0.1516), (-0.4393, -0.4922, -0.1916), (-0.01474, 0.06338, 0.05773), (0.08119, -0.0257, 0.01776)], [], [(0, 2, 3, 1), (2, 6, 7, 3), (6, 4, 5, 7), (4, 0, 1, 5), (2, 0, 4, 6), (7, 5, 1, 3)])
_uv = me_cube_006.uv_layers.new(name='UVMap')
_uv.uv.foreach_set('vector', [0.375, 0.0, 0.375, 0.25, 0.625, 0.25, 0.625, 0.0, 0.375, 0.25, 0.375, 0.5, 0.625, 0.5, 0.625, 0.25, 0.375, 0.5, 0.375, 0.75, 0.625, 0.75, 0.625, 0.5, 0.375, 0.75, 0.375, 1.0, 0.625, 1.0, 0.625, 0.75, 0.125, 0.5, 0.125, 0.75, 0.375, 0.75, 0.375, 0.5, 0.625, 0.5, 0.625, 0.75, 0.875, 0.75, 0.875, 0.5])
me_cube_006.use_remesh_fix_poles = True
me_cube_006.use_remesh_preserve_attributes = False
me_cube_006.update()
me_cylinder_005 = bpy.data.meshes.new('Cylinder.005')
me_cylinder_005.from_pydata([(-0.0283, 0.119, 0.09086), (-0.0283, 0.147, 0.0285), (0.1121, 0.07487, 0.07105), (0.1121, 0.1029, 0.008691), (0.1404, -0.05814, 0.01137), (0.1404, -0.03016, -0.05099), (0.0283, -0.147, -0.0285), (0.0283, -0.119, -0.09086), (-0.1121, -0.1029, -0.008691), (-0.1121, -0.07487, -0.07105), (-0.1404, 0.03016, 0.05099), (-0.1404, 0.05814, -0.01137), (0.5326, -0.5863, -0.2714), (0.5621, -0.5634, -0.2611), (0.02168, -0.1012, -0.07468), (0.1258, -0.02011, -0.03831), (0.5326, -0.5925, -0.2576), (0.5621, -0.5696, -0.2473), (0.02168, -0.1231, -0.02592), (0.1258, -0.04199, 0.01045)], [], [(0, 2, 3, 1), (2, 4, 5, 3), (4, 6, 7, 5), (6, 8, 9, 7), (3, 5, 7, 9, 11, 1), (8, 10, 11, 9), (10, 0, 1, 11), (0, 10, 8, 6, 4, 2), (12, 14, 15, 13), (14, 18, 19, 15), (18, 16, 17, 19), (16, 12, 13, 17), (14, 12, 16, 18), (19, 17, 13, 15)])
_uv = me_cylinder_005.uv_layers.new(name='UVMap')
_uv.uv.foreach_set('vector', [1.0, 0.5, 0.8333, 0.5, 0.8333, 1.0, 1.0, 1.0, 0.8333, 0.5, 0.6667, 0.5, 0.6667, 1.0, 0.8333, 1.0, 0.6667, 0.5, 0.5, 0.5, 0.5, 1.0, 0.6667, 1.0, 0.5, 0.5, 0.3333, 0.5, 0.3333, 1.0, 0.5, 1.0, 0.4578, 0.37, 0.4578, 0.13, 0.25, 0.01, 0.04215, 0.13, 0.04215, 0.37, 0.25, 0.49, 0.3333, 0.5, 0.1667, 0.5, 0.1667, 1.0, 0.3333, 1.0, 0.1667, 0.5, -8.941e-08, 0.5, -8.941e-08, 1.0, 0.1667, 1.0, 0.75, 0.49, 0.5422, 0.37, 0.5422, 0.13, 0.75, 0.01, 0.9578, 0.13, 0.9578, 0.37, 0.375, 0.0, 0.375, 0.25, 0.625, 0.25, 0.625, 0.0, 0.375, 0.25, 0.375, 0.5, 0.625, 0.5, 0.625, 0.25, 0.375, 0.5, 0.375, 0.75, 0.625, 0.75, 0.625, 0.5, 0.375, 0.75, 0.375, 1.0, 0.625, 1.0, 0.625, 0.75, 0.125, 0.5, 0.125, 0.75, 0.375, 0.75, 0.375, 0.5, 0.625, 0.5, 0.625, 0.75, 0.875, 0.75, 0.875, 0.5])
me_cylinder_005.use_remesh_fix_poles = True
me_cylinder_005.use_remesh_preserve_attributes = False
me_cylinder_005.update()
me_cube_011 = bpy.data.meshes.new('Cube.011')
me_cube_011.from_pydata([(-0.08068, -0.3361, -0.2034), (-0.08068, -0.3754, -0.1159), (-0.1126, 0.006425, -0.1419), (-0.1126, -0.1018, 0.09917), (0.08068, -0.3361, -0.2034), (0.08068, -0.3754, -0.1159), (0.1126, 0.006425, -0.1419), (0.1126, -0.1018, 0.09917)], [], [(0, 1, 3, 2), (2, 3, 7, 6), (6, 7, 5, 4), (4, 5, 1, 0), (2, 6, 4, 0), (7, 3, 1, 5)])
_uv = me_cube_011.uv_layers.new(name='UVMap')
_uv.uv.foreach_set('vector', [0.375, 0.0, 0.625, 0.0, 0.625, 0.25, 0.375, 0.25, 0.375, 0.25, 0.625, 0.25, 0.625, 0.5, 0.375, 0.5, 0.375, 0.5, 0.625, 0.5, 0.625, 0.75, 0.375, 0.75, 0.375, 0.75, 0.625, 0.75, 0.625, 1.0, 0.375, 1.0, 0.125, 0.5, 0.375, 0.5, 0.375, 0.75, 0.125, 0.75, 0.625, 0.5, 0.875, 0.5, 0.875, 0.75, 0.625, 0.75])
me_cube_011.use_remesh_fix_poles = True
me_cube_011.use_remesh_preserve_attributes = False
me_cube_011.update()
me_cube_012 = bpy.data.meshes.new('Cube.012')
me_cube_012.from_pydata([(0.5352, -0.4031, -0.1516), (0.4393, -0.4922, -0.1916), (0.01474, 0.06338, 0.05773), (-0.08119, -0.0257, 0.01776), (0.5352, -0.3813, -0.2004), (0.4393, -0.4703, -0.2403), (0.01474, 0.08526, 0.008966), (-0.08119, -0.003817, -0.031)], [], [(0, 2, 3, 1), (2, 6, 7, 3), (6, 4, 5, 7), (4, 0, 1, 5), (2, 0, 4, 6), (7, 5, 1, 3)])
_uv = me_cube_012.uv_layers.new(name='UVMap')
_uv.uv.foreach_set('vector', [0.375, 0.0, 0.375, 0.25, 0.625, 0.25, 0.625, 0.0, 0.375, 0.25, 0.375, 0.5, 0.625, 0.5, 0.625, 0.25, 0.375, 0.5, 0.375, 0.75, 0.625, 0.75, 0.625, 0.5, 0.375, 0.75, 0.375, 1.0, 0.625, 1.0, 0.625, 0.75, 0.125, 0.5, 0.125, 0.75, 0.375, 0.75, 0.375, 0.5, 0.625, 0.5, 0.625, 0.75, 0.875, 0.75, 0.875, 0.5])
me_cube_012.use_remesh_fix_poles = True
me_cube_012.use_remesh_preserve_attributes = False
me_cube_012.update()
me_cylinder_007 = bpy.data.meshes.new('Cylinder.007')
me_cylinder_007.from_pydata([(0.0283, 0.147, 0.0285), (0.0283, 0.119, 0.09086), (-0.1121, 0.1029, 0.008691), (-0.1121, 0.07487, 0.07105), (-0.1404, -0.03016, -0.05099), (-0.1404, -0.05814, 0.01137), (-0.0283, -0.119, -0.09086), (-0.0283, -0.147, -0.0285), (0.1121, -0.07487, -0.07105), (0.1121, -0.1029, -0.008691), (0.1404, 0.05814, -0.01137), (0.1404, 0.03016, 0.05099), (-0.5326, -0.5925, -0.2576), (-0.5621, -0.5696, -0.2473), (-0.02168, -0.1231, -0.02592), (-0.1258, -0.04199, 0.01045), (-0.5326, -0.5863, -0.2714), (-0.5621, -0.5634, -0.2611), (-0.02168, -0.1012, -0.07468), (-0.1258, -0.02011, -0.03831)], [], [(0, 2, 3, 1), (2, 4, 5, 3), (4, 6, 7, 5), (6, 8, 9, 7), (3, 5, 7, 9, 11, 1), (8, 10, 11, 9), (10, 0, 1, 11), (0, 10, 8, 6, 4, 2), (12, 14, 15, 13), (14, 18, 19, 15), (18, 16, 17, 19), (16, 12, 13, 17), (14, 12, 16, 18), (19, 17, 13, 15)])
_uv = me_cylinder_007.uv_layers.new(name='UVMap')
_uv.uv.foreach_set('vector', [1.0, 0.5, 0.8333, 0.5, 0.8333, 1.0, 1.0, 1.0, 0.8333, 0.5, 0.6667, 0.5, 0.6667, 1.0, 0.8333, 1.0, 0.6667, 0.5, 0.5, 0.5, 0.5, 1.0, 0.6667, 1.0, 0.5, 0.5, 0.3333, 0.5, 0.3333, 1.0, 0.5, 1.0, 0.4578, 0.37, 0.4578, 0.13, 0.25, 0.01, 0.04215, 0.13, 0.04215, 0.37, 0.25, 0.49, 0.3333, 0.5, 0.1667, 0.5, 0.1667, 1.0, 0.3333, 1.0, 0.1667, 0.5, -8.941e-08, 0.5, -8.941e-08, 1.0, 0.1667, 1.0, 0.75, 0.49, 0.5422, 0.37, 0.5422, 0.13, 0.75, 0.01, 0.9578, 0.13, 0.9578, 0.37, 0.375, 0.0, 0.375, 0.25, 0.625, 0.25, 0.625, 0.0, 0.375, 0.25, 0.375, 0.5, 0.625, 0.5, 0.625, 0.25, 0.375, 0.5, 0.375, 0.75, 0.625, 0.75, 0.625, 0.5, 0.375, 0.75, 0.375, 1.0, 0.625, 1.0, 0.625, 0.75, 0.125, 0.5, 0.125, 0.75, 0.375, 0.75, 0.375, 0.5, 0.625, 0.5, 0.625, 0.75, 0.875, 0.75, 0.875, 0.5])
me_cylinder_007.use_remesh_fix_poles = True
me_cylinder_007.use_remesh_preserve_attributes = False
me_cylinder_007.update()
me_cylinder_008 = bpy.data.meshes.new('Cylinder.008')
me_cylinder_008.from_pydata([(-0.7684, 0.0524, -5.801e-08), (-0.7684, 0.03705, -0.03705), (-0.7684, -2.29e-09, -0.0524), (-0.7684, -0.03705, -0.03705), (-0.7684, -0.0524, -5.343e-08), (-0.7684, -0.03705, 0.03705), (-0.7684, 6.249e-10, 0.0524), (-0.7684, 0.03705, 0.03705), (0.0, 0.0524, 0.0), (2.797e-09, 0.03705, -0.03705), (3.956e-09, -2.29e-09, -0.0524), (2.797e-09, -0.03705, -0.03705), (-3.458e-16, -0.0524, 4.581e-09), (-2.797e-09, -0.03705, 0.03705), (-3.956e-09, 6.249e-10, 0.0524), (-2.797e-09, 0.03705, 0.03705), (-0.8988, 0.09643, -5.801e-08), (-0.9028, 0.08161, -0.03705), (-0.9125, 0.04584, -0.0524), (-0.9221, 0.01007, -0.03705), (-0.9261, -0.004743, -5.343e-08), (-0.9221, 0.01007, 0.03705), (-0.9125, 0.04584, 0.0524), (-0.9028, 0.08161, 0.03705), (-0.9889, 0.1688, -5.801e-08), (-0.9964, 0.1554, -0.03705), (-1.015, 0.1231, -0.0524), (-1.033, 0.09085, -0.03705), (-1.04, 0.07748, -5.343e-08), (-1.033, 0.09085, 0.03705), (-1.015, 0.1231, 0.0524), (-0.9964, 0.1554, 0.03705), (-1.068, 0.2517, -1.048e-07), (-1.079, 0.2412, -0.03705), (-1.106, 0.2158, -0.0524), (-1.133, 0.1905, -0.03705), (-1.145, 0.18, -1.002e-07), (-1.133, 0.1905, 0.03705), (-1.106, 0.2158, 0.0524), (-1.079, 0.2412, 0.03705), (-1.098, 0.3216, -7.852e-08), (-1.113, 0.3163, -0.03705), (-1.147, 0.3034, -0.0524), (-1.182, 0.2904, -0.03705), (-1.196, 0.2851, -7.394e-08), (-1.182, 0.2904, 0.03705), (-1.147, 0.3034, 0.0524), (-1.113, 0.3163, 0.03705), (-1.102, 0.3964, -6.783e-08), (-1.117, 0.3963, -0.03705), (-1.154, 0.396, -0.0524), (-1.191, 0.3956, -0.03705), (-1.206, 0.3955, -6.325e-08), (-1.191, 0.3956, 0.03705), (-1.154, 0.396, 0.0524), (-1.117, 0.3963, 0.03705), (-1.106, 0.9427, -1.804e-08), (-1.121, 0.9426, -0.03705), (-1.159, 0.9423, -0.0524), (-1.196, 0.942, -0.03705), (-1.211, 0.9418, -1.346e-08), (-1.196, 0.942, 0.03705), (-1.159, 0.9423, 0.0524), (-1.121, 0.9426, 0.03705), (0.7684, 0.0524, 5.801e-08), (0.7684, 0.03705, -0.03705), (0.7684, -2.29e-09, -0.0524), (0.7684, -0.03705, -0.03705), (0.7684, -0.0524, 6.259e-08), (0.7684, -0.03705, 0.03705), (0.7684, 6.249e-10, 0.0524), (0.7684, 0.03705, 0.03705), (0.8988, 0.09643, 7.77e-08), (0.9028, 0.08161, -0.03705), (0.9125, 0.04584, -0.0524), (0.9221, 0.01007, -0.03705), (0.9261, -0.004743, 8.641e-08), (0.9221, 0.01007, 0.03705), (0.9125, 0.04584, 0.0524), (0.9028, 0.08161, 0.03705), (0.9889, 0.1688, 9.131e-08), (0.9964, 0.1554, -0.03705), (1.015, 0.1231, -0.0524), (1.033, 0.09085, -0.03705), (1.04, 0.07748, 1.037e-07), (1.033, 0.09085, 0.03705), (1.015, 0.1231, 0.0524), (0.9964, 0.1554, 0.03705), (1.068, 0.2517, 5.65e-08), (1.079, 0.2412, -0.03705), (1.106, 0.2158, -0.0524), (1.133, 0.1905, -0.03705), (1.145, 0.18, 7.262e-08), (1.133, 0.1905, 0.03705), (1.106, 0.2158, 0.0524), (1.079, 0.2412, 0.03705), (1.098, 0.3216, 8.729e-08), (1.113, 0.3163, -0.03705), (1.147, 0.3034, -0.0524), (1.182, 0.2904, -0.03705), (1.196, 0.2851, 1.067e-07), (1.182, 0.2904, 0.03705), (1.147, 0.3034, 0.0524), (1.113, 0.3163, 0.03705), (1.102, 0.3964, 9.852e-08), (1.117, 0.3963, -0.03705), (1.154, 0.396, -0.0524), (1.191, 0.3956, -0.03705), (1.206, 0.3955, 1.189e-07), (1.191, 0.3956, 0.03705), (1.154, 0.396, 0.0524), (1.117, 0.3963, 0.03705), (1.106, 0.9427, 1.49e-07), (1.121, 0.9426, -0.03705), (1.159, 0.9423, -0.0524), (1.196, 0.942, -0.03705), (1.211, 0.9418, 1.694e-07), (1.196, 0.942, 0.03705), (1.159, 0.9423, 0.0524), (1.121, 0.9426, 0.03705)], [], [(2, 3, 19, 18), (7, 15, 8, 0), (6, 14, 15, 7), (5, 13, 14, 6), (4, 12, 13, 5), (3, 11, 12, 4), (2, 10, 11, 3), (1, 9, 10, 2), (0, 8, 9, 1), (18, 19, 27, 26), (5, 6, 22, 21), (3, 4, 20, 19), (6, 7, 23, 22), (1, 2, 18, 17), (4, 5, 21, 20), (7, 0, 16, 23), (0, 1, 17, 16), (30, 31, 39, 38), (16, 17, 25, 24), (23, 16, 24, 31), (21, 22, 30, 29), (19, 20, 28, 27), (17, 18, 26, 25), (22, 23, 31, 30), (20, 21, 29, 28), (35, 36, 44, 43), (28, 29, 37, 36), (26, 27, 35, 34), (24, 25, 33, 32), (31, 24, 32, 39), (29, 30, 38, 37), (27, 28, 36, 35), (25, 26, 34, 33), (47, 40, 48, 55), (33, 34, 42, 41), (38, 39, 47, 46), (36, 37, 45, 44), (34, 35, 43, 42), (32, 33, 41, 40), (39, 32, 40, 47), (37, 38, 46, 45), (51, 52, 60, 59), (45, 46, 54, 53), (43, 44, 52, 51), (41, 42, 50, 49), (46, 47, 55, 54), (44, 45, 53, 52), (42, 43, 51, 50), (40, 41, 49, 48), (56, 57, 58, 59, 60, 61, 62, 63), (49, 50, 58, 57), (54, 55, 63, 62), (52, 53, 61, 60), (50, 51, 59, 58), (48, 49, 57, 56), (55, 48, 56, 63), (53, 54, 62, 61), (66, 74, 75, 67), (71, 64, 8, 15), (70, 71, 15, 14), (69, 70, 14, 13), (68, 69, 13, 12), (67, 68, 12, 11), (66, 67, 11, 10), (65, 66, 10, 9), (64, 65, 9, 8), (74, 82, 83, 75), (69, 77, 78, 70), (67, 75, 76, 68), (70, 78, 79, 71), (65, 73, 74, 66), (68, 76, 77, 69), (71, 79, 72, 64), (64, 72, 73, 65), (86, 94, 95, 87), (72, 80, 81, 73), (79, 87, 80, 72), (77, 85, 86, 78), (75, 83, 84, 76), (73, 81, 82, 74), (78, 86, 87, 79), (76, 84, 85, 77), (91, 99, 100, 92), (84, 92, 93, 85), (82, 90, 91, 83), (80, 88, 89, 81), (87, 95, 88, 80), (85, 93, 94, 86), (83, 91, 92, 84), (81, 89, 90, 82), (103, 111, 104, 96), (89, 97, 98, 90), (94, 102, 103, 95), (92, 100, 101, 93), (90, 98, 99, 91), (88, 96, 97, 89), (95, 103, 96, 88), (93, 101, 102, 94), (107, 115, 116, 108), (101, 109, 110, 102), (99, 107, 108, 100), (97, 105, 106, 98), (102, 110, 111, 103), (100, 108, 109, 101), (98, 106, 107, 99), (96, 104, 105, 97), (112, 119, 118, 117, 116, 115, 114, 113), (105, 113, 114, 106), (110, 118, 119, 111), (108, 116, 117, 109), (106, 114, 115, 107), (104, 112, 113, 105), (111, 119, 112, 104), (109, 117, 118, 110)])
_uv = me_cylinder_008.uv_layers.new(name='UVMap')
_uv.uv.foreach_set('vector', [0.75, 0.5, 0.625, 0.5, 0.625, 0.5, 0.75, 0.5, 0.125, 0.5, 0.125, 0.75, 0.0, 0.75, 0.0, 0.5, 0.25, 0.5, 0.25, 0.75, 0.125, 0.75, 0.125, 0.5, 0.375, 0.5, 0.375, 0.75, 0.25, 0.75, 0.25, 0.5, 0.5, 0.5, 0.5, 0.75, 0.375, 0.75, 0.375, 0.5, 0.625, 0.5, 0.625, 0.75, 0.5, 0.75, 0.5, 0.5, 0.75, 0.5, 0.75, 0.75, 0.625, 0.75, 0.625, 0.5, 0.875, 0.5, 0.875, 0.75, 0.75, 0.75, 0.75, 0.5, 1.0, 0.5, 1.0, 0.75, 0.875, 0.75, 0.875, 0.5, 0.75, 0.5, 0.625, 0.5, 0.625, 0.5, 0.75, 0.5, 0.375, 0.5, 0.25, 0.5, 0.25, 0.5, 0.375, 0.5, 0.625, 0.5, 0.5, 0.5, 0.5, 0.5, 0.625, 0.5, 0.25, 0.5, 0.125, 0.5, 0.125, 0.5, 0.25, 0.5, 0.875, 0.5, 0.75, 0.5, 0.75, 0.5, 0.875, 0.5, 0.5, 0.5, 0.375, 0.5, 0.375, 0.5, 0.5, 0.5, 0.125, 0.5, 0.0, 0.5, 0.0, 0.5, 0.125, 0.5, 1.0, 0.5, 0.875, 0.5, 0.875, 0.5, 1.0, 0.5, 0.25, 0.5, 0.125, 0.5, 0.125, 0.5, 0.25, 0.5, 1.0, 0.5, 0.875, 0.5, 0.875, 0.5, 1.0, 0.5, 0.125, 0.5, 0.0, 0.5, 0.0, 0.5, 0.125, 0.5, 0.375, 0.5, 0.25, 0.5, 0.25, 0.5, 0.375, 0.5, 0.625, 0.5, 0.5, 0.5, 0.5, 0.5, 0.625, 0.5, 0.875, 0.5, 0.75, 0.5, 0.75, 0.5, 0.875, 0.5, 0.25, 0.5, 0.125, 0.5, 0.125, 0.5, 0.25, 0.5, 0.5, 0.5, 0.375, 0.5, 0.375, 0.5, 0.5, 0.5, 0.625, 0.5, 0.5, 0.5, 0.5, 0.5, 0.625, 0.5, 0.5, 0.5, 0.375, 0.5, 0.375, 0.5, 0.5, 0.5, 0.75, 0.5, 0.625, 0.5, 0.625, 0.5, 0.75, 0.5, 1.0, 0.5, 0.875, 0.5, 0.875, 0.5, 1.0, 0.5, 0.125, 0.5, 0.0, 0.5, 0.0, 0.5, 0.125, 0.5, 0.375, 0.5, 0.25, 0.5, 0.25, 0.5, 0.375, 0.5, 0.625, 0.5, 0.5, 0.5, 0.5, 0.5, 0.625, 0.5, 0.875, 0.5, 0.75, 0.5, 0.75, 0.5, 0.875, 0.5, 0.125, 0.5, 0.0, 0.5, 0.0, 0.5, 0.125, 0.5, 0.875, 0.5, 0.75, 0.5, 0.75, 0.5, 0.875, 0.5, 0.25, 0.5, 0.125, 0.5, 0.125, 0.5, 0.25, 0.5, 0.5, 0.5, 0.375, 0.5, 0.375, 0.5, 0.5, 0.5, 0.75, 0.5, 0.625, 0.5, 0.625, 0.5, 0.75, 0.5, 1.0, 0.5, 0.875, 0.5, 0.875, 0.5, 1.0, 0.5, 0.125, 0.5, 0.0, 0.5, 0.0, 0.5, 0.125, 0.5, 0.375, 0.5, 0.25, 0.5, 0.25, 0.5, 0.375, 0.5, 0.625, 0.5, 0.5, 0.5, 0.5, 0.5, 0.625, 0.5, 0.375, 0.5, 0.25, 0.5, 0.25, 0.5, 0.375, 0.5, 0.625, 0.5, 0.5, 0.5, 0.5, 0.5, 0.625, 0.5, 0.875, 0.5, 0.75, 0.5, 0.75, 0.5, 0.875, 0.5, 0.25, 0.5, 0.125, 0.5, 0.125, 0.5, 0.25, 0.5, 0.5, 0.5, 0.375, 0.5, 0.375, 0.5, 0.5, 0.5, 0.75, 0.5, 0.625, 0.5, 0.625, 0.5, 0.75, 0.5, 1.0, 0.5, 0.875, 0.5, 0.875, 0.5, 1.0, 0.5, 0.75, 0.49, 0.9197, 0.4197, 0.99, 0.25, 0.9197, 0.08029, 0.75, 0.01, 0.5803, 0.08029, 0.51, 0.25, 0.5803, 0.4197, 0.875, 0.5, 0.75, 0.5, 0.75, 0.5, 0.875, 0.5, 0.25, 0.5, 0.125, 0.5, 0.125, 0.5, 0.25, 0.5, 0.5, 0.5, 0.375, 0.5, 0.375, 0.5, 0.5, 0.5, 0.75, 0.5, 0.625, 0.5, 0.625, 0.5, 0.75, 0.5, 1.0, 0.5, 0.875, 0.5, 0.875, 0.5, 1.0, 0.5, 0.125, 0.5, 0.0, 0.5, 0.0, 0.5, 0.125, 0.5, 0.375, 0.5, 0.25, 0.5, 0.25, 0.5, 0.375, 0.5, 0.75, 0.5, 0.75, 0.5, 0.625, 0.5, 0.625, 0.5, 0.125, 0.5, 0.0, 0.5, 0.0, 0.75, 0.125, 0.75, 0.25, 0.5, 0.125, 0.5, 0.125, 0.75, 0.25, 0.75, 0.375, 0.5, 0.25, 0.5, 0.25, 0.75, 0.375, 0.75, 0.5, 0.5, 0.375, 0.5, 0.375, 0.75, 0.5, 0.75, 0.625, 0.5, 0.5, 0.5, 0.5, 0.75, 0.625, 0.75, 0.75, 0.5, 0.625, 0.5, 0.625, 0.75, 0.75, 0.75, 0.875, 0.5, 0.75, 0.5, 0.75, 0.75, 0.875, 0.75, 1.0, 0.5, 0.875, 0.5, 0.875, 0.75, 1.0, 0.75, 0.75, 0.5, 0.75, 0.5, 0.625, 0.5, 0.625, 0.5, 0.375, 0.5, 0.375, 0.5, 0.25, 0.5, 0.25, 0.5, 0.625, 0.5, 0.625, 0.5, 0.5, 0.5, 0.5, 0.5, 0.25, 0.5, 0.25, 0.5, 0.125, 0.5, 0.125, 0.5, 0.875, 0.5, 0.875, 0.5, 0.75, 0.5, 0.75, 0.5, 0.5, 0.5, 0.5, 0.5, 0.375, 0.5, 0.375, 0.5, 0.125, 0.5, 0.125, 0.5, 0.0, 0.5, 0.0, 0.5, 1.0, 0.5, 1.0, 0.5, 0.875, 0.5, 0.875, 0.5, 0.25, 0.5, 0.25, 0.5, 0.125, 0.5, 0.125, 0.5, 1.0, 0.5, 1.0, 0.5, 0.875, 0.5, 0.875, 0.5, 0.125, 0.5, 0.125, 0.5, 0.0, 0.5, 0.0, 0.5, 0.375, 0.5, 0.375, 0.5, 0.25, 0.5, 0.25, 0.5, 0.625, 0.5, 0.625, 0.5, 0.5, 0.5, 0.5, 0.5, 0.875, 0.5, 0.875, 0.5, 0.75, 0.5, 0.75, 0.5, 0.25, 0.5, 0.25, 0.5, 0.125, 0.5, 0.125, 0.5, 0.5, 0.5, 0.5, 0.5, 0.375, 0.5, 0.375, 0.5, 0.625, 0.5, 0.625, 0.5, 0.5, 0.5, 0.5, 0.5, 0.5, 0.5, 0.5, 0.5, 0.375, 0.5, 0.375, 0.5, 0.75, 0.5, 0.75, 0.5, 0.625, 0.5, 0.625, 0.5, 1.0, 0.5, 1.0, 0.5, 0.875, 0.5, 0.875, 0.5, 0.125, 0.5, 0.125, 0.5, 0.0, 0.5, 0.0, 0.5, 0.375, 0.5, 0.375, 0.5, 0.25, 0.5, 0.25, 0.5, 0.625, 0.5, 0.625, 0.5, 0.5, 0.5, 0.5, 0.5, 0.875, 0.5, 0.875, 0.5, 0.75, 0.5, 0.75, 0.5, 0.125, 0.5, 0.125, 0.5, 0.0, 0.5, 0.0, 0.5, 0.875, 0.5, 0.875, 0.5, 0.75, 0.5, 0.75, 0.5, 0.25, 0.5, 0.25, 0.5, 0.125, 0.5, 0.125, 0.5, 0.5, 0.5, 0.5, 0.5, 0.375, 0.5, 0.375, 0.5, 0.75, 0.5, 0.75, 0.5, 0.625, 0.5, 0.625, 0.5, 1.0, 0.5, 1.0, 0.5, 0.875, 0.5, 0.875, 0.5, 0.125, 0.5, 0.125, 0.5, 0.0, 0.5, 0.0, 0.5, 0.375, 0.5, 0.375, 0.5, 0.25, 0.5, 0.25, 0.5, 0.625, 0.5, 0.625, 0.5, 0.5, 0.5, 0.5, 0.5, 0.375, 0.5, 0.375, 0.5, 0.25, 0.5, 0.25, 0.5, 0.625, 0.5, 0.625, 0.5, 0.5, 0.5, 0.5, 0.5, 0.875, 0.5, 0.875, 0.5, 0.75, 0.5, 0.75, 0.5, 0.25, 0.5, 0.25, 0.5, 0.125, 0.5, 0.125, 0.5, 0.5, 0.5, 0.5, 0.5, 0.375, 0.5, 0.375, 0.5, 0.75, 0.5, 0.75, 0.5, 0.625, 0.5, 0.625, 0.5, 1.0, 0.5, 1.0, 0.5, 0.875, 0.5, 0.875, 0.5, 0.75, 0.49, 0.5803, 0.4197, 0.51, 0.25, 0.5803, 0.08029, 0.75, 0.01, 0.9197, 0.08029, 0.99, 0.25, 0.9197, 0.4197, 0.875, 0.5, 0.875, 0.5, 0.75, 0.5, 0.75, 0.5, 0.25, 0.5, 0.25, 0.5, 0.125, 0.5, 0.125, 0.5, 0.5, 0.5, 0.5, 0.5, 0.375, 0.5, 0.375, 0.5, 0.75, 0.5, 0.75, 0.5, 0.625, 0.5, 0.625, 0.5, 1.0, 0.5, 1.0, 0.5, 0.875, 0.5, 0.875, 0.5, 0.125, 0.5, 0.125, 0.5, 0.0, 0.5, 0.0, 0.5, 0.375, 0.5, 0.375, 0.5, 0.25, 0.5, 0.25, 0.5])
me_cylinder_008.use_remesh_fix_poles = True
me_cylinder_008.use_remesh_preserve_attributes = False
me_cylinder_008.update()

# ---- objects
ob_body = bpy.data.objects.new('Body', me_cube)
ob_solar_panel = bpy.data.objects.new('Solar_Panel', me_cube_001)
ob_mast = bpy.data.objects.new('Mast', me_cylinder)
ob_mast_camera = bpy.data.objects.new('Mast_Camera', me_cube_002)
ob_front_camera = bpy.data.objects.new('Front_Camera', me_cylinder_001)
ob_selfie_stick = bpy.data.objects.new('Selfie_Stick', me_cylinder_003)
ob_selife_camera = bpy.data.objects.new('Selife_Camera', me_cube_003)
ob_front_camera_lens = bpy.data.objects.new('Front_Camera_Lens', me_sphere)
ob_antenna = bpy.data.objects.new('Antenna', me_cylinder_002)
ob_upper_arm = bpy.data.objects.new('Upper_Arm', me_cube_004)
ob_fore_arm = bpy.data.objects.new('Fore_Arm', me_cube_005)
ob_claw_right_lower = bpy.data.objects.new('Claw_Right_Lower', me_cube_006)
ob_claw_right_upper = bpy.data.objects.new('Claw_Right_Upper', me_cylinder_005)
ob_claw_compartment = bpy.data.objects.new('Claw_Compartment', me_cube_011)
ob_claw_left_lower = bpy.data.objects.new('Claw_Left_Lower', me_cube_012)
ob_claw_left_upper = bpy.data.objects.new('Claw_Left_Upper', me_cylinder_007)
ob_claw_mount = bpy.data.objects.new('Claw_Mount', me_cylinder_008)

# ---- transforms, parenting, visibility, modifiers, constraints
ob_body.location = (0.0, 0.0, 0.0)
ob_solar_panel.location = (0.0, -0.3203, 0.9065)
ob_mast.location = (0.0, 0.8999, 1.769)
ob_mast_camera.location = (0.0, 0.6786, 2.885)
ob_front_camera.location = (0.0, -2.531, -0.1547)
ob_selfie_stick.location = (-1.642, 3.773, 0.7404)
ob_selife_camera.location = (-2.616, 5.093, 2.466)
ob_front_camera_lens.location = (0.0, -2.68, -0.1595)
ob_antenna.location = (1.624, 3.026, 1.43)
ob_upper_arm.location = (0.0, -2.601, 0.7419)
ob_fore_arm.parent = ob_upper_arm
ob_fore_arm.matrix_parent_inverse = Matrix(((1.0, -0.0, -0.0, -0.0), (-0.0, 1.0, 0.0, 2.601), (-0.0, -0.0, 1.0, -0.7419), (-0.0, 0.0, -0.0, 1.0)))
ob_fore_arm.location = (0.0, -4.469, 1.932)
ob_claw_right_lower.parent = ob_claw_compartment
ob_claw_right_lower.matrix_parent_inverse = Matrix(((1.0, -0.0, -0.0, -0.001375), (-0.0, 1.0, 0.0, 6.342), (-0.0, -0.0, 1.0, -1.088), (-0.0, 0.0, -0.0, 1.0)))
ob_claw_right_lower.location = (-0.0802, -6.565, 0.9881)
ob_claw_right_upper.parent = ob_claw_right_lower
ob_claw_right_upper.matrix_parent_inverse = Matrix(((1.0, -0.0, 0.0, 0.0802), (-0.0, 1.0, -0.0, 6.565), (-0.0, 0.0, 1.0, -0.9881), (-0.0, 0.0, -0.0, 1.0)))
ob_claw_right_upper.location = (-0.5644, -6.993, 0.7963)
ob_claw_compartment.parent = ob_fore_arm
ob_claw_compartment.matrix_parent_inverse = Matrix(((1.0, -0.0, -0.0, -0.0), (-0.0, 1.0, 0.0, 4.469), (-0.0, -0.0, 1.0, -1.932), (-0.0, 0.0, -0.0, 1.0)))
ob_claw_compartment.location = (0.001375, -6.342, 1.088)
ob_claw_left_lower.parent = ob_claw_compartment
ob_claw_left_lower.matrix_parent_inverse = Matrix(((1.0, -0.0, -0.0, -0.001375), (-0.0, 1.0, 0.0, 6.342), (-0.0, -0.0, 1.0, -1.088), (-0.0, 0.0, -0.0, 1.0)))
ob_claw_left_lower.location = (0.0835, -6.565, 0.9881)
ob_claw_left_upper.parent = ob_claw_left_lower
ob_claw_left_upper.matrix_parent_inverse = Matrix(((1.0, -0.0, -0.0, -0.0835), (-0.0, 1.0, 0.0, 6.565), (-0.0, -0.0, 1.0, -0.9881), (-0.0, 0.0, -0.0, 1.0)))
ob_claw_left_upper.location = (0.5677, -6.993, 0.7963)
ob_claw_mount.location = (-0.003034, -2.596, 0.7501)

# ---- collection membership
scene.collection.objects.link(ob_body)
scene.collection.objects.link(ob_solar_panel)
scene.collection.objects.link(ob_mast)
scene.collection.objects.link(ob_mast_camera)
scene.collection.objects.link(ob_front_camera)
scene.collection.objects.link(ob_selfie_stick)
scene.collection.objects.link(ob_selife_camera)
scene.collection.objects.link(ob_front_camera_lens)
scene.collection.objects.link(ob_antenna)
scene.collection.objects.link(ob_upper_arm)
scene.collection.objects.link(ob_fore_arm)
scene.collection.objects.link(ob_claw_right_lower)
scene.collection.objects.link(ob_claw_right_upper)
scene.collection.objects.link(ob_claw_compartment)
scene.collection.objects.link(ob_claw_left_lower)
scene.collection.objects.link(ob_claw_left_upper)
scene.collection.objects.link(ob_claw_mount)

# ---- scene / render settings (as saved in the file)
scene.frame_start = 1; scene.frame_end = 250; scene.frame_set(1)
scene.render.engine = 'CYCLES'
scene.render.resolution_x = 512
scene.render.resolution_y = 512
scene.render.film_transparent = True
scene.cycles.sampling_pattern = 'TABULATED_SOBOL'
scene.cycles.use_light_tree = False
scene.view_settings.view_transform = 'Filmic'
bpy.context.view_layer.update()

# ---- added for rendering (the .blend has no active camera and no usable light): camera, sun
cam_auto = bpy.data.cameras.new('AutoCamera')
cam_auto.lens = 50.0
cam_auto.sensor_width = 36.0
cam_auto.clip_end = 1000.0
ob_auto_camera = bpy.data.objects.new('AutoCamera', cam_auto)
scene.collection.objects.link(ob_auto_camera)
ob_auto_camera.location = (13.637, -17.9897, 13.4146)
ob_auto_camera.rotation_euler = (1.09748, -7.21219e-08, 0.694738)
scene.camera = ob_auto_camera
light_auto_sun = bpy.data.lights.new('AutoSun', 'SUN')
light_auto_sun.energy = 3.0
light_auto_sun.angle = 0.0523599
ob_auto_sun = bpy.data.objects.new('AutoSun', light_auto_sun)
scene.collection.objects.link(ob_auto_sun)
ob_auto_sun.rotation_euler = (0.872665, 0.174533, 0.523599)
bpy.context.view_layer.update()
